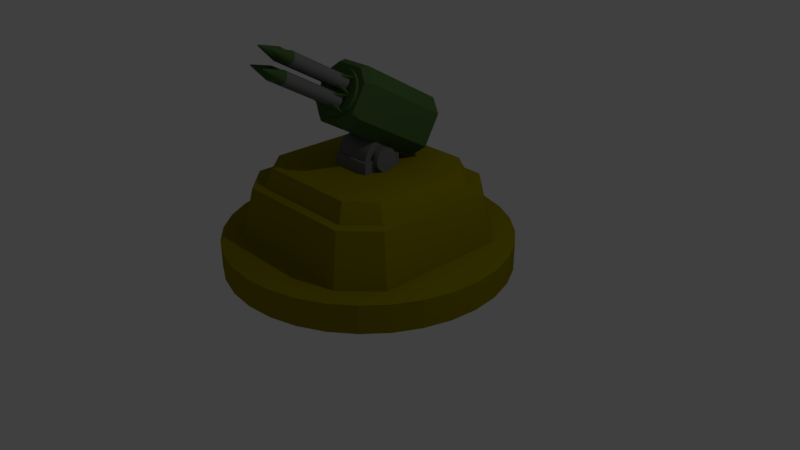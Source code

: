 # Source: tower_antiair4.blend  (saved by Blender 2.79.0; exported with 4.5.12 LTS)
import bpy
from mathutils import Matrix  # noqa: F401  (used for matrix-valued properties, if any)

bpy.ops.wm.read_factory_settings(use_empty=True)
scene = bpy.context.scene
scene.name = 'Scene'

# ---- collections
col_collection_1 = bpy.data.collections.new('Collection 1'); scene.collection.children.link(col_collection_1)

# ---- materials (node trees are filled in below, after node groups)
mat_metal_vert = bpy.data.materials.new('Metal Vert')
mat_metal_vert.alpha_threshold = 0.0
mat_metal_vert.use_transparent_shadow = False
mat_metal_vert.diffuse_color = (0.065, 0.133, 0.037, 1.0)
mat_metal_vert.roughness = 0.5
mat_metal_silver = bpy.data.materials.new('Metal Silver')
mat_metal_silver.alpha_threshold = 0.0
mat_metal_silver.use_transparent_shadow = False
mat_metal_silver.diffuse_color = (0.169, 0.169, 0.169, 1.0)
mat_metal_silver.roughness = 0.5
mat_metal_gold = bpy.data.materials.new('Metal Gold')
mat_metal_gold.alpha_threshold = 0.0
mat_metal_gold.use_transparent_shadow = False
mat_metal_gold.diffuse_color = (0.255, 0.215, 0.0, 1.0)
mat_metal_gold.roughness = 0.5

# ---- material node trees

# ---- world
world_world = bpy.data.worlds.new('World'); scene.world = world_world
world_world.color = (0.05088, 0.05088, 0.05088)
world_world.use_sun_shadow = False
world_world.sun_shadow_jitter_overblur = 0.0
world_world.cycles.sampling_method = 'MANUAL'

# ---- cameras
cam_camera = bpy.data.cameras.new('Camera')
cam_camera.clip_end = 100.0
cam_camera.lens = 35.0
cam_camera.sensor_width = 32.0
cam_camera.sensor_height = 18.0
cam_camera.ortho_scale = 7.314
cam_camera.dof.focus_distance = 0.0
cam_camera.dof.aperture_fstop = 128.0

# ---- lights
light_lamp = bpy.data.lights.new('Lamp', 'POINT')
light_lamp.transmission_factor = 0.0
light_lamp.cutoff_distance = 30.0
light_lamp.energy = 100.0
light_lamp.shadow_buffer_clip_start = 1.001
light_lamp.shadow_soft_size = 0.1
light_lamp.shadow_maximum_resolution = 0.006
light_lamp.use_absolute_resolution = True

# ---- meshes
me_cylinder = bpy.data.meshes.new('Cylinder')
me_cylinder.from_pydata([(0.0, 1.0, -1.0), (0.0, 1.0, 1.0), (0.1951, 0.9808, -1.0), (0.1951, 0.9808, 1.0), (0.3827, 0.9239, -1.0), (0.3827, 0.9239, 1.0), (0.5556, 0.8315, -1.0), (0.5556, 0.8315, 1.0), (0.7071, 0.7071, -1.0), (0.7071, 0.7071, 1.0), (0.8315, 0.5556, -1.0), (0.8315, 0.5556, 1.0), (0.9239, 0.3827, -1.0), (0.9239, 0.3827, 1.0), (0.9808, 0.1951, -1.0), (0.9808, 0.1951, 1.0), (1.0, 7.55e-08, -1.0), (1.0, 7.55e-08, 1.0), (0.9808, -0.1951, -1.0), (0.9808, -0.1951, 1.0), (0.9239, -0.3827, -1.0), (0.9239, -0.3827, 1.0), (0.8315, -0.5556, -1.0), (0.8315, -0.5556, 1.0), (0.7071, -0.7071, -1.0), (0.7071, -0.7071, 1.0), (0.5556, -0.8315, -1.0), (0.5556, -0.8315, 1.0), (0.3827, -0.9239, -1.0), (0.3827, -0.9239, 1.0), (0.1951, -0.9808, -1.0), (0.1951, -0.9808, 1.0), (-3.258e-07, -1.0, -1.0), (-3.258e-07, -1.0, 1.0), (-0.1951, -0.9808, -1.0), (-0.1951, -0.9808, 1.0), (-0.3827, -0.9239, -1.0), (-0.3827, -0.9239, 1.0), (-0.5556, -0.8315, -1.0), (-0.5556, -0.8315, 1.0), (-0.7071, -0.7071, -1.0), (-0.7071, -0.7071, 1.0), (-0.8315, -0.5556, -1.0), (-0.8315, -0.5556, 1.0), (-0.9239, -0.3827, -1.0), (-0.9239, -0.3827, 1.0), (-0.9808, -0.1951, -1.0), (-0.9808, -0.1951, 1.0), (-1.0, 9.656e-07, -1.0), (-1.0, 9.656e-07, 1.0), (-0.9808, 0.1951, -1.0), (-0.9808, 0.1951, 1.0), (-0.9239, 0.3827, -1.0), (-0.9239, 0.3827, 1.0), (-0.8315, 0.5556, -1.0), (-0.8315, 0.5556, 1.0), (-0.7071, 0.7071, -1.0), (-0.7071, 0.7071, 1.0), (-0.5556, 0.8315, -1.0), (-0.5556, 0.8315, 1.0), (-0.3827, 0.9239, -1.0), (-0.3827, 0.9239, 1.0), (-0.1951, 0.9808, -1.0), (-0.1951, 0.9808, 1.0), (-0.4752, -0.7035, 1.0), (-0.7035, -0.4752, 1.0), (0.7035, -0.4752, 1.0), (0.4752, -0.7035, 1.0), (-0.7035, 0.4752, 1.0), (-0.4752, 0.7035, 1.0), (0.4752, 0.7035, 1.0), (0.7035, 0.4752, 1.0), (-0.4269, 0.632, 4.653), (-0.632, 0.4269, 4.653), (-0.632, -0.4269, 4.653), (-0.4269, -0.632, 4.653), (0.4269, -0.632, 4.653), (0.632, -0.4269, 4.653), (0.632, 0.4269, 4.653), (0.4269, 0.632, 4.653), (-0.5689, 0.3843, 4.653), (-0.3843, 0.5689, 4.653), (0.3843, 0.5689, 4.653), (0.5689, 0.3843, 4.653), (0.5689, -0.3843, 4.653), (0.3843, -0.5689, 4.653), (-0.3843, -0.5689, 4.653), (-0.5689, -0.3843, 4.653), (-0.5104, 0.3448, 5.923), (-0.3448, 0.5104, 5.923), (0.3448, 0.5104, 5.923), (0.5104, 0.3448, 5.923), (0.5104, -0.3448, 5.923), (0.3448, -0.5104, 5.923), (-0.3448, -0.5104, 5.923), (-0.5104, -0.3448, 5.923), (-0.1461, -0.1461, 5.923), (0.1461, -0.1461, 5.923), (-0.1461, 0.1461, 5.923), (0.1461, 0.1461, 5.923), (-0.1461, 0.1461, 6.705), (-0.1461, -0.1461, 6.705), (0.1461, -0.1461, 6.705), (0.1461, 0.1461, 6.705), (0.1862, 0.0796, 6.705), (0.1439, 0.0796, 6.705), (-0.1244, 0.1244, 6.705), (0.1244, 0.1244, 6.705), (-0.1244, 0.1221, 6.458), (0.1244, 0.1221, 6.458), (-0.1244, 0.115, 6.221), (0.1244, 0.115, 6.221), (-0.1244, 0.1035, 6.003), (0.1244, 0.1035, 6.003), (-0.1244, 0.08799, 5.812), (0.1244, 0.08799, 5.812), (-0.1244, 0.06914, 5.655), (0.1244, 0.06914, 5.655), (-0.1244, 0.04762, 5.538), (0.1244, 0.04762, 5.538), (-0.1244, 0.02428, 5.466), (0.1244, 0.02428, 5.466), (-0.1244, 4.379e-07, 5.442), (0.1244, 4.379e-07, 5.442), (-0.1244, -0.02428, 5.466), (0.1244, -0.02428, 5.466), (-0.1244, -0.04762, 5.538), (0.1244, -0.04762, 5.538), (-0.1244, -0.06914, 5.655), (0.1244, -0.06914, 5.655), (-0.1244, -0.08799, 5.812), (0.1244, -0.08799, 5.812), (-0.1244, -0.1035, 6.003), (0.1244, -0.1035, 6.003), (-0.1244, -0.115, 6.221), (0.1244, -0.115, 6.221), (-0.1244, -0.1221, 6.458), (0.1244, -0.1221, 6.458), (-0.1244, -0.1244, 6.705), (0.1244, -0.1244, 6.705), (-0.1244, -0.1221, 6.951), (0.1244, -0.1221, 6.951), (-0.1244, -0.115, 7.188), (0.1244, -0.115, 7.188), (-0.1244, -0.1035, 7.406), (0.1244, -0.1035, 7.406), (-0.1244, -0.08799, 7.597), (0.1244, -0.08799, 7.597), (-0.1244, -0.06914, 7.754), (0.1244, -0.06914, 7.754), (-0.1244, -0.04762, 7.871), (0.1244, -0.04762, 7.871), (-0.1244, -0.02428, 7.943), (0.1244, -0.02428, 7.943), (-0.1244, 5.487e-07, 7.967), (0.1244, 5.487e-07, 7.967), (-0.1244, 0.02428, 7.943), (0.1244, 0.02428, 7.943), (-0.1244, 0.04762, 7.871), (0.1244, 0.04762, 7.871), (-0.1244, 0.06914, 7.754), (0.1244, 0.06914, 7.754), (-0.1244, 0.088, 7.597), (0.1244, 0.088, 7.597), (-0.1244, 0.1035, 7.406), (0.1244, 0.1035, 7.406), (-0.1244, 0.115, 7.188), (0.1244, 0.115, 7.188), (-0.1244, 0.1221, 6.951), (0.1244, 0.1221, 6.951), (0.1439, 0.07807, 6.547), (0.1862, 0.07807, 6.547), (0.1439, 0.07354, 6.396), (0.1862, 0.07354, 6.396), (0.1439, 0.06619, 6.256), (0.1862, 0.06619, 6.256), (0.1439, 0.05629, 6.134), (0.1862, 0.05629, 6.134), (0.1439, 0.04422, 6.033), (0.1862, 0.04422, 6.033), (0.1439, 0.03046, 5.958), (0.1862, 0.03046, 5.958), (0.1439, 0.01553, 5.913), (0.1862, 0.01553, 5.913), (0.1439, 4.499e-07, 5.897), (0.1862, 4.499e-07, 5.897), (0.1439, -0.01553, 5.913), (0.1862, -0.01553, 5.913), (0.1439, -0.03046, 5.958), (0.1862, -0.03046, 5.958), (0.1439, -0.04422, 6.033), (0.1862, -0.04422, 6.033), (0.1439, -0.05628, 6.134), (0.1862, -0.05628, 6.134), (0.1439, -0.06618, 6.256), (0.1862, -0.06618, 6.256), (0.1439, -0.07354, 6.396), (0.1862, -0.07354, 6.396), (0.1439, -0.07807, 6.547), (0.1862, -0.07807, 6.547), (0.1439, -0.0796, 6.705), (0.1862, -0.0796, 6.705), (0.1439, -0.07807, 6.862), (0.1862, -0.07807, 6.862), (0.1439, -0.07354, 7.014), (0.1862, -0.07354, 7.014), (0.1439, -0.06618, 7.153), (0.1862, -0.06618, 7.153), (0.1439, -0.05628, 7.276), (0.1862, -0.05628, 7.276), (0.1439, -0.04422, 7.376), (0.1862, -0.04422, 7.376), (0.1439, -0.03046, 7.451), (0.1862, -0.03046, 7.451), (0.1439, -0.01553, 7.497), (0.1862, -0.01553, 7.497), (0.1439, 5.208e-07, 7.512), (0.1862, 5.208e-07, 7.512), (0.1439, 0.01553, 7.497), (0.1862, 0.01553, 7.497), (0.1439, 0.03046, 7.451), (0.1862, 0.03046, 7.451), (0.1439, 0.04422, 7.376), (0.1862, 0.04422, 7.376), (0.1439, 0.05629, 7.276), (0.1862, 0.05629, 7.276), (0.1439, 0.06619, 7.153), (0.1862, 0.06619, 7.153), (0.1439, 0.07354, 7.014), (0.1862, 0.07354, 7.014), (0.1439, 0.07807, 6.862), (0.1862, 0.07807, 6.862), (-0.1459, 0.0796, 6.705), (-0.1883, 0.0796, 6.705), (-0.1883, 0.07807, 6.547), (-0.1459, 0.07807, 6.547), (-0.1883, 0.07354, 6.396), (-0.1459, 0.07354, 6.396), (-0.1883, 0.06619, 6.256), (-0.1459, 0.06619, 6.256), (-0.1883, 0.05629, 6.134), (-0.1459, 0.05629, 6.134), (-0.1883, 0.04422, 6.033), (-0.1459, 0.04422, 6.033), (-0.1883, 0.03046, 5.958), (-0.1459, 0.03046, 5.958), (-0.1883, 0.01553, 5.913), (-0.1459, 0.01553, 5.913), (-0.1883, 4.499e-07, 5.897), (-0.1459, 4.499e-07, 5.897), (-0.1883, -0.01553, 5.913), (-0.1459, -0.01553, 5.913), (-0.1883, -0.03046, 5.958), (-0.1459, -0.03046, 5.958), (-0.1883, -0.04422, 6.033), (-0.1459, -0.04422, 6.033), (-0.1883, -0.05628, 6.134), (-0.1459, -0.05628, 6.134), (-0.1883, -0.06618, 6.256), (-0.1459, -0.06618, 6.256), (-0.1883, -0.07354, 6.396), (-0.1459, -0.07354, 6.396), (-0.1883, -0.07807, 6.547), (-0.1459, -0.07807, 6.547), (-0.1883, -0.0796, 6.705), (-0.1459, -0.0796, 6.705), (-0.1883, -0.07807, 6.862), (-0.1459, -0.07807, 6.862), (-0.1883, -0.07354, 7.014), (-0.1459, -0.07354, 7.014), (-0.1883, -0.06618, 7.153), (-0.1459, -0.06618, 7.153), (-0.1883, -0.05628, 7.276), (-0.1459, -0.05628, 7.276), (-0.1883, -0.04422, 7.376), (-0.1459, -0.04422, 7.376), (-0.1883, -0.03046, 7.451), (-0.1459, -0.03046, 7.451), (-0.1883, -0.01553, 7.497), (-0.1459, -0.01553, 7.497), (-0.1883, 5.208e-07, 7.512), (-0.1459, 5.208e-07, 7.512), (-0.1883, 0.01553, 7.497), (-0.1459, 0.01553, 7.497), (-0.1883, 0.03046, 7.451), (-0.1459, 0.03046, 7.451), (-0.1883, 0.04422, 7.376), (-0.1459, 0.04422, 7.376), (-0.1883, 0.05629, 7.276), (-0.1459, 0.05629, 7.276), (-0.1883, 0.06619, 7.153), (-0.1459, 0.06619, 7.153), (-0.1883, 0.07354, 7.014), (-0.1459, 0.07354, 7.014), (-0.1883, 0.07807, 6.862), (-0.1459, 0.07807, 6.862), (0.09938, -0.3094, 9.801), (0.1797, -0.2692, 10.51), (0.1797, -0.1698, 12.25), (0.09938, -0.1297, 12.96), (-0.09938, -0.1297, 12.96), (-0.1797, -0.1698, 12.25), (-0.1797, -0.2692, 10.51), (-0.09938, -0.3094, 9.801), (-0.1162, 0.2806, 5.989), (-0.21, 0.3276, 6.814), (-0.21, -0.2348, 10.11), (-0.1162, -0.2817, 9.283), (-0.21, 0.4437, 8.855), (-0.1162, 0.4906, 9.679), (-0.1162, -0.07173, 12.97), (-0.21, -0.1187, 12.15), (0.21, 0.3276, 6.814), (0.1162, 0.2806, 5.989), (0.1162, -0.2817, 9.283), (0.21, -0.2348, 10.11), (0.1162, 0.4906, 9.679), (0.21, 0.4437, 8.855), (0.21, -0.1187, 12.15), (0.1162, -0.07173, 12.97), (-1.443e-08, -0.1393, 12.79), (-0.03132, -0.1408, 12.76), (-0.06143, -0.1454, 12.68), (-0.08918, -0.1528, 12.55), (-0.1135, -0.1628, 12.38), (-0.1335, -0.1749, 12.16), (-0.1483, -0.1888, 11.92), (-0.1574, -0.2039, 11.65), (-0.1605, -0.2195, 11.38), (-0.1574, -0.2352, 11.1), (-0.1483, -0.2503, 10.84), (-0.1335, -0.2641, 10.6), (-0.1135, -0.2763, 10.38), (-0.08918, -0.2863, 10.21), (-0.06143, -0.2937, 10.08), (-0.03132, -0.2983, 9.996), (3.787e-08, -0.2998, 9.969), (0.03132, -0.2983, 9.996), (0.06143, -0.2937, 10.08), (0.08918, -0.2863, 10.21), (0.1135, -0.2763, 10.38), (0.1335, -0.2641, 10.6), (0.1483, -0.2503, 10.84), (0.1574, -0.2352, 11.1), (0.1605, -0.2195, 11.38), (0.1574, -0.2039, 11.65), (0.1483, -0.1888, 11.92), (0.1335, -0.1749, 12.16), (0.1135, -0.1628, 12.38), (0.08918, -0.1528, 12.55), (0.06143, -0.1454, 12.68), (0.03132, -0.1408, 12.76), (-0.03132, -0.1627, 12.89), (-1.449e-08, -0.1612, 12.92), (-0.06143, -0.1673, 12.81), (-0.08918, -0.1747, 12.68), (-0.1135, -0.1847, 12.5), (-0.1335, -0.1968, 12.29), (-0.1483, -0.2107, 12.05), (-0.1574, -0.2258, 11.78), (-0.1605, -0.2414, 11.51), (-0.1574, -0.2571, 11.23), (-0.1483, -0.2721, 10.97), (-0.1335, -0.286, 10.72), (-0.1135, -0.2982, 10.51), (-0.08918, -0.3082, 10.33), (-0.06143, -0.3156, 10.2), (-0.03132, -0.3202, 10.12), (3.781e-08, -0.3217, 10.1), (0.03132, -0.3202, 10.12), (0.06143, -0.3156, 10.2), (0.08918, -0.3082, 10.33), (0.1135, -0.2982, 10.51), (0.1335, -0.286, 10.72), (0.1483, -0.2721, 10.97), (0.1574, -0.2571, 11.23), (0.1605, -0.2414, 11.51), (0.1574, -0.2258, 11.78), (0.1483, -0.2107, 12.05), (0.1335, -0.1968, 12.29), (0.1135, -0.1847, 12.5), (0.08918, -0.1747, 12.68), (0.06143, -0.1673, 12.81), (0.03132, -0.1627, 12.89), (0.0626, -0.8113, 14.19), (0.06319, -0.8116, 14.18), (0.09143, -0.3399, 11.76), (0.09143, -0.6715, 13.71), (0.09709, -0.3433, 11.7), (0.09709, -0.6749, 13.65), (0.1013, -0.3472, 11.63), (0.1013, -0.6789, 13.58), (0.1039, -0.3515, 11.56), (0.1039, -0.6831, 13.5), (0.1048, -0.356, 11.48), (0.1048, -0.6876, 13.42), (0.1039, -0.3604, 11.4), (0.1039, -0.692, 13.35), (0.1013, -0.3647, 11.33), (0.1013, -0.6963, 13.27), (0.09709, -0.3686, 11.26), (0.09709, -0.7002, 13.2), (0.09143, -0.372, 11.2), (0.09143, -0.7036, 13.14), (0.08453, -0.3749, 11.15), (0.08453, -0.7065, 13.09), (0.07666, -0.377, 11.11), (0.07666, -0.7086, 13.05), (0.06812, -0.3783, 11.09), (0.06812, -0.7099, 13.03), (0.05925, -0.3787, 11.08), (0.05925, -0.7103, 13.02), (0.05037, -0.3783, 11.09), (0.05037, -0.7099, 13.03), (0.04183, -0.377, 11.11), (0.04183, -0.7086, 13.05), (0.03396, -0.3749, 11.15), (0.03396, -0.7065, 13.09), (0.02707, -0.372, 11.2), (0.02707, -0.7036, 13.14), (0.02141, -0.3686, 11.26), (0.02141, -0.7002, 13.2), (0.0172, -0.3647, 11.33), (0.0172, -0.6963, 13.27), (0.01461, -0.3604, 11.4), (0.01461, -0.692, 13.35), (0.01374, -0.356, 11.48), (0.01374, -0.6876, 13.42), (0.01461, -0.3515, 11.56), (0.01461, -0.6831, 13.5), (0.0172, -0.3472, 11.63), (0.0172, -0.6789, 13.58), (0.02141, -0.3433, 11.7), (0.02141, -0.6749, 13.65), (0.02707, -0.3399, 11.76), (0.02707, -0.6715, 13.71), (0.03396, -0.337, 11.81), (0.03396, -0.6686, 13.76), (0.04183, -0.3349, 11.85), (0.04183, -0.6665, 13.79), (0.05037, -0.3336, 11.87), (0.05037, -0.6652, 13.82), (0.05925, -0.3332, 11.88), (0.05925, -0.6648, 13.82), (0.06812, -0.3336, 11.87), (0.06812, -0.6652, 13.82), (0.07666, -0.3349, 11.85), (0.07666, -0.6665, 13.79), (0.08453, -0.337, 11.81), (0.08453, -0.6686, 13.76), (0.06363, -0.812, 14.17), (0.0639, -0.8125, 14.17), (0.06399, -0.813, 14.16), (0.0639, -0.8134, 14.15), (0.06363, -0.8139, 14.14), (0.06319, -0.8143, 14.14), (0.0626, -0.8146, 14.13), (0.06188, -0.8149, 14.12), (0.06106, -0.8151, 14.12), (0.06017, -0.8153, 14.12), (0.05925, -0.8153, 14.12), (0.05832, -0.8153, 14.12), (0.05743, -0.8151, 14.12), (0.05661, -0.8149, 14.12), (0.05589, -0.8146, 14.13), (0.0553, -0.8143, 14.14), (0.05486, -0.8139, 14.14), (0.05459, -0.8134, 14.15), (0.0545, -0.813, 14.16), (0.05459, -0.8125, 14.17), (0.05486, -0.812, 14.17), (0.0553, -0.8116, 14.18), (0.05589, -0.8113, 14.19), (0.05661, -0.811, 14.19), (0.05743, -0.8108, 14.2), (0.05832, -0.8106, 14.2), (0.05925, -0.8106, 14.2), (0.06017, -0.8106, 14.2), (0.06106, -0.8108, 14.2), (0.06188, -0.811, 14.19), (0.08453, -0.2851, 11.51), (0.07666, -0.283, 11.55), (0.06812, -0.2817, 11.57), (0.05925, -0.2813, 11.58), (0.05037, -0.2817, 11.57), (0.04183, -0.283, 11.55), (0.03396, -0.2851, 11.51), (0.001913, -0.242, 11.49), (0.02141, -0.2914, 11.4), (0.0172, -0.2953, 11.33), (0.01461, -0.2996, 11.26), (0.01374, -0.304, 11.18), (0.01461, -0.3085, 11.1), (0.0172, -0.3127, 11.02), (0.02141, -0.3167, 10.96), (0.001913, -0.2994, 10.48), (0.03396, -0.3229, 10.85), (0.04183, -0.325, 10.81), (0.05037, -0.3263, 10.79), (0.05925, -0.3268, 10.78), (0.06812, -0.3263, 10.79), (0.07666, -0.325, 10.81), (0.08453, -0.3229, 10.85), (0.1166, -0.2994, 10.48), (0.09709, -0.3167, 10.96), (0.1013, -0.3127, 11.02), (0.1039, -0.3085, 11.1), (0.1048, -0.304, 11.18), (0.1039, -0.2996, 11.26), (0.1013, -0.2953, 11.33), (0.09709, -0.2914, 11.4), (0.1166, -0.242, 11.49), (0.08453, -0.2819, 11.49), (0.07666, -0.2798, 11.53), (0.06812, -0.2785, 11.55), (0.05925, -0.2781, 11.56), (0.05037, -0.2785, 11.55), (0.04183, -0.2798, 11.53), (0.03396, -0.2819, 11.49), (0.02707, -0.2848, 11.44), (0.02141, -0.2882, 11.38), (0.0172, -0.2921, 11.31), (0.01461, -0.2964, 11.24), (0.01374, -0.3009, 11.16), (0.01461, -0.3053, 11.08), (0.0172, -0.3096, 11.01), (0.02141, -0.3135, 10.94), (0.02707, -0.3169, 10.88), (0.03396, -0.3198, 10.83), (0.04183, -0.3219, 10.79), (0.05037, -0.3232, 10.77), (0.05925, -0.3236, 10.76), (0.06812, -0.3232, 10.77), (0.07666, -0.3219, 10.79), (0.08453, -0.3198, 10.83), (0.09143, -0.3169, 10.88), (0.09709, -0.3135, 10.94), (0.1013, -0.3096, 11.01), (0.1039, -0.3053, 11.08), (0.1048, -0.3009, 11.16), (0.1039, -0.2964, 11.24), (0.1013, -0.2921, 11.31), (0.09709, -0.2882, 11.38), (0.09143, -0.2848, 11.44), (0.08453, -0.2716, 11.43), (0.07666, -0.2695, 11.47), (0.06812, -0.2682, 11.49), (0.05925, -0.2678, 11.5), (0.05037, -0.2682, 11.49), (0.04183, -0.2695, 11.47), (0.03396, -0.2716, 11.43), (0.02707, -0.2744, 11.38), (0.02141, -0.2779, 11.32), (0.0172, -0.2818, 11.25), (0.01461, -0.2861, 11.18), (0.01374, -0.2905, 11.1), (0.01461, -0.295, 11.02), (0.0172, -0.2992, 10.95), (0.02141, -0.3032, 10.88), (0.02707, -0.3066, 10.82), (0.03396, -0.3094, 10.77), (0.04183, -0.3115, 10.73), (0.05037, -0.3128, 10.71), (0.05925, -0.3133, 10.7), (0.06812, -0.3128, 10.71), (0.07666, -0.3115, 10.73), (0.08453, -0.3094, 10.77), (0.09143, -0.3066, 10.82), (0.09709, -0.3032, 10.88), (0.1013, -0.2992, 10.95), (0.1039, -0.295, 11.02), (0.1048, -0.2905, 11.1), (0.1039, -0.2861, 11.18), (0.1013, -0.2818, 11.25), (0.09709, -0.2779, 11.32), (0.09143, -0.2744, 11.38), (0.08224, -0.2733, 11.4), (0.07508, -0.2714, 11.43), (0.06732, -0.2702, 11.46), (0.05925, -0.2698, 11.46), (0.05117, -0.2702, 11.46), (0.04341, -0.2714, 11.43), (0.03625, -0.2733, 11.4), (0.02998, -0.2759, 11.36), (0.02483, -0.279, 11.3), (0.02101, -0.2826, 11.24), (0.01865, -0.2865, 11.17), (0.01786, -0.2905, 11.1), (0.01865, -0.2946, 11.03), (0.02101, -0.2984, 10.96), (0.02483, -0.302, 10.9), (0.02998, -0.3052, 10.84), (0.03625, -0.3077, 10.8), (0.04341, -0.3096, 10.76), (0.05117, -0.3108, 10.74), (0.05925, -0.3112, 10.73), (0.06732, -0.3108, 10.74), (0.07508, -0.3096, 10.76), (0.08224, -0.3077, 10.8), (0.08851, -0.3052, 10.84), (0.09366, -0.302, 10.9), (0.09748, -0.2984, 10.96), (0.09984, -0.2946, 11.03), (0.1006, -0.2905, 11.1), (0.09984, -0.2865, 11.17), (0.09748, -0.2826, 11.24), (0.09366, -0.279, 11.3), (0.08851, -0.2759, 11.36), (0.08224, -0.2992, 11.55), (0.07508, -0.2973, 11.59), (0.06732, -0.2961, 11.61), (0.05925, -0.2957, 11.61), (0.05117, -0.2961, 11.61), (0.04341, -0.2973, 11.59), (0.03625, -0.2992, 11.55), (0.02998, -0.3018, 11.51), (0.02483, -0.3049, 11.45), (0.02101, -0.3085, 11.39), (0.01865, -0.3124, 11.32), (0.01786, -0.3164, 11.25), (0.01865, -0.3205, 11.18), (0.02101, -0.3243, 11.11), (0.02483, -0.3279, 11.05), (0.02998, -0.3311, 10.99), (0.03625, -0.3336, 10.95), (0.04341, -0.3355, 10.91), (0.05117, -0.3367, 10.89), (0.05925, -0.3371, 10.89), (0.06732, -0.3367, 10.89), (0.07508, -0.3355, 10.91), (0.08224, -0.3336, 10.95), (0.08851, -0.3311, 10.99), (0.09366, -0.3279, 11.05), (0.09748, -0.3243, 11.11), (0.09984, -0.3205, 11.18), (0.1006, -0.3164, 11.25), (0.09984, -0.3124, 11.32), (0.09748, -0.3085, 11.39), (0.09366, -0.3049, 11.45), (0.08851, -0.3018, 11.51), (0.0626, -0.7518, 15.23), (0.06319, -0.7522, 15.23), (0.09143, -0.2804, 12.81), (0.09143, -0.612, 14.75), (0.09709, -0.2839, 12.75), (0.09709, -0.6155, 14.69), (0.1013, -0.2878, 12.68), (0.1013, -0.6194, 14.62), (0.1039, -0.2921, 12.6), (0.1039, -0.6237, 14.55), (0.1048, -0.2965, 12.53), (0.1048, -0.6281, 14.47), (0.1039, -0.3009, 12.45), (0.1039, -0.6325, 14.39), (0.1013, -0.3052, 12.37), (0.1013, -0.6368, 14.32), (0.09709, -0.3091, 12.3), (0.09709, -0.6407, 14.25), (0.09143, -0.3126, 12.24), (0.09143, -0.6442, 14.19), (0.08453, -0.3154, 12.19), (0.08453, -0.647, 14.14), (0.07666, -0.3175, 12.16), (0.07666, -0.6491, 14.1), (0.06812, -0.3188, 12.13), (0.06812, -0.6504, 14.08), (0.05925, -0.3193, 12.13), (0.05925, -0.6509, 14.07), (0.05037, -0.3188, 12.13), (0.05037, -0.6504, 14.08), (0.04183, -0.3175, 12.16), (0.04183, -0.6491, 14.1), (0.03396, -0.3154, 12.19), (0.03396, -0.647, 14.14), (0.02707, -0.3126, 12.24), (0.02707, -0.6442, 14.19), (0.02141, -0.3091, 12.3), (0.02141, -0.6407, 14.25), (0.0172, -0.3052, 12.37), (0.0172, -0.6368, 14.32), (0.01461, -0.3009, 12.45), (0.01461, -0.6325, 14.39), (0.01374, -0.2965, 12.53), (0.01374, -0.6281, 14.47), (0.01461, -0.2921, 12.6), (0.01461, -0.6237, 14.55), (0.0172, -0.2878, 12.68), (0.0172, -0.6194, 14.62), (0.02141, -0.2839, 12.75), (0.02141, -0.6155, 14.69), (0.02707, -0.2804, 12.81), (0.02707, -0.612, 14.75), (0.03396, -0.2776, 12.86), (0.03396, -0.6092, 14.8), (0.04183, -0.2755, 12.9), (0.04183, -0.6071, 14.84), (0.05037, -0.2742, 12.92), (0.05037, -0.6058, 14.86), (0.05925, -0.2737, 12.93), (0.05925, -0.6053, 14.87), (0.06812, -0.2742, 12.92), (0.06812, -0.6058, 14.86), (0.07666, -0.2755, 12.9), (0.07666, -0.6071, 14.84), (0.08453, -0.2776, 12.86), (0.08453, -0.6092, 14.8), (0.06363, -0.7526, 15.22), (0.0639, -0.753, 15.21), (0.06399, -0.7535, 15.2), (0.0639, -0.754, 15.2), (0.06363, -0.7544, 15.19), (0.06319, -0.7548, 15.18), (0.0626, -0.7552, 15.17), (0.06188, -0.7555, 15.17), (0.06106, -0.7557, 15.17), (0.06017, -0.7558, 15.16), (0.05925, -0.7559, 15.16), (0.05832, -0.7558, 15.16), (0.05743, -0.7557, 15.17), (0.05661, -0.7555, 15.17), (0.05589, -0.7552, 15.17), (0.0553, -0.7548, 15.18), (0.05486, -0.7544, 15.19), (0.05459, -0.754, 15.2), (0.0545, -0.7535, 15.2), (0.05459, -0.753, 15.21), (0.05486, -0.7526, 15.22), (0.0553, -0.7522, 15.23), (0.05589, -0.7518, 15.23), (0.05661, -0.7515, 15.24), (0.05743, -0.7513, 15.24), (0.05832, -0.7512, 15.24), (0.05925, -0.7511, 15.25), (0.06017, -0.7512, 15.24), (0.06106, -0.7513, 15.24), (0.06188, -0.7515, 15.24), (0.08453, -0.2256, 12.56), (0.07666, -0.2235, 12.59), (0.06812, -0.2222, 12.61), (0.05925, -0.2218, 12.62), (0.05037, -0.2222, 12.61), (0.04183, -0.2235, 12.59), (0.03396, -0.2256, 12.56), (0.001913, -0.1826, 12.53), (0.02141, -0.2319, 12.44), (0.0172, -0.2359, 12.38), (0.01461, -0.2401, 12.3), (0.01374, -0.2446, 12.22), (0.01461, -0.249, 12.14), (0.0172, -0.2533, 12.07), (0.02141, -0.2572, 12.0), (0.001913, -0.2399, 11.52), (0.03396, -0.2635, 11.89), (0.04183, -0.2656, 11.85), (0.05037, -0.2669, 11.83), (0.05925, -0.2673, 11.82), (0.06812, -0.2669, 11.83), (0.07666, -0.2656, 11.85), (0.08453, -0.2635, 11.89), (0.1166, -0.2399, 11.52), (0.09709, -0.2572, 12.0), (0.1013, -0.2533, 12.07), (0.1039, -0.249, 12.14), (0.1048, -0.2446, 12.22), (0.1039, -0.2401, 12.3), (0.1013, -0.2359, 12.38), (0.09709, -0.2319, 12.44), (0.1166, -0.1826, 12.53), (0.08453, -0.2225, 12.54), (0.07666, -0.2204, 12.57), (0.06812, -0.2191, 12.6), (0.05925, -0.2186, 12.6), (0.05037, -0.2191, 12.6), (0.04183, -0.2204, 12.57), (0.03396, -0.2225, 12.54), (0.02707, -0.2253, 12.49), (0.02141, -0.2288, 12.43), (0.0172, -0.2327, 12.36), (0.01461, -0.237, 12.28), (0.01374, -0.2414, 12.2), (0.01461, -0.2458, 12.13), (0.0172, -0.2501, 12.05), (0.02141, -0.254, 11.98), (0.02707, -0.2575, 11.92), (0.03396, -0.2603, 11.87), (0.04183, -0.2624, 11.83), (0.05037, -0.2637, 11.81), (0.05925, -0.2641, 11.8), (0.06812, -0.2637, 11.81), (0.07666, -0.2624, 11.83), (0.08453, -0.2603, 11.87), (0.09143, -0.2575, 11.92), (0.09709, -0.254, 11.98), (0.1013, -0.2501, 12.05), (0.1039, -0.2458, 12.13), (0.1048, -0.2414, 12.2), (0.1039, -0.237, 12.28), (0.1013, -0.2327, 12.36), (0.09709, -0.2288, 12.43), (0.09143, -0.2253, 12.49), (0.08453, -0.2121, 12.48), (0.07666, -0.21, 12.51), (0.06812, -0.2087, 12.54), (0.05925, -0.2083, 12.54), (0.05037, -0.2087, 12.54), (0.04183, -0.21, 12.51), (0.03396, -0.2121, 12.48), (0.02707, -0.215, 12.43), (0.02141, -0.2184, 12.37), (0.0172, -0.2224, 12.3), (0.01461, -0.2266, 12.22), (0.01374, -0.2311, 12.14), (0.01461, -0.2355, 12.07), (0.0172, -0.2398, 11.99), (0.02141, -0.2437, 11.92), (0.02707, -0.2472, 11.86), (0.03396, -0.25, 11.81), (0.04183, -0.2521, 11.77), (0.05037, -0.2534, 11.75), (0.05925, -0.2538, 11.74), (0.06812, -0.2534, 11.75), (0.07666, -0.2521, 11.77), (0.08453, -0.25, 11.81), (0.09143, -0.2472, 11.86), (0.09709, -0.2437, 11.92), (0.1013, -0.2398, 11.99), (0.1039, -0.2355, 12.07), (0.1048, -0.2311, 12.14), (0.1039, -0.2266, 12.22), (0.1013, -0.2224, 12.3), (0.09709, -0.2184, 12.37), (0.09143, -0.215, 12.43), (0.08224, -0.2139, 12.45), (0.07508, -0.2119, 12.48), (0.06732, -0.2108, 12.5), (0.05925, -0.2104, 12.51), (0.05117, -0.2108, 12.5), (0.04341, -0.2119, 12.48), (0.03625, -0.2139, 12.45), (0.02998, -0.2164, 12.4), (0.02483, -0.2196, 12.35), (0.02101, -0.2231, 12.28), (0.01865, -0.227, 12.21), (0.01786, -0.2311, 12.14), (0.01865, -0.2351, 12.07), (0.02101, -0.239, 12.0), (0.02483, -0.2426, 11.94), (0.02998, -0.2457, 11.89), (0.03625, -0.2483, 11.84), (0.04341, -0.2502, 11.81), (0.05117, -0.2514, 11.79), (0.05925, -0.2518, 11.78), (0.06732, -0.2514, 11.79), (0.07508, -0.2502, 11.81), (0.08224, -0.2483, 11.84), (0.08851, -0.2457, 11.89), (0.09366, -0.2426, 11.94), (0.09748, -0.239, 12.0), (0.09984, -0.2351, 12.07), (0.1006, -0.2311, 12.14), (0.09984, -0.227, 12.21), (0.09748, -0.2231, 12.28), (0.09366, -0.2196, 12.35), (0.08851, -0.2164, 12.4), (0.08224, -0.2398, 12.6), (0.07508, -0.2378, 12.63), (0.06732, -0.2367, 12.65), (0.05925, -0.2363, 12.66), (0.05117, -0.2367, 12.65), (0.04341, -0.2378, 12.63), (0.03625, -0.2398, 12.6), (0.02998, -0.2423, 12.55), (0.02483, -0.2455, 12.5), (0.02101, -0.249, 12.43), (0.01865, -0.2529, 12.37), (0.01786, -0.257, 12.3), (0.01865, -0.261, 12.22), (0.02101, -0.2649, 12.16), (0.02483, -0.2685, 12.09), (0.02998, -0.2716, 12.04), (0.03625, -0.2742, 11.99), (0.04341, -0.2761, 11.96), (0.05117, -0.2773, 11.94), (0.05925, -0.2777, 11.93), (0.06732, -0.2773, 11.94), (0.07508, -0.2761, 11.96), (0.08224, -0.2742, 11.99), (0.08851, -0.2716, 12.04), (0.09366, -0.2685, 12.09), (0.09748, -0.2649, 12.16), (0.09984, -0.261, 12.22), (0.1006, -0.257, 12.3), (0.09984, -0.2529, 12.37), (0.09748, -0.249, 12.43), (0.09366, -0.2455, 12.5), (0.08851, -0.2423, 12.55), (-0.05589, -0.7518, 15.23), (-0.0553, -0.7522, 15.23), (-0.02707, -0.2804, 12.81), (-0.02707, -0.612, 14.75), (-0.02141, -0.2839, 12.75), (-0.02141, -0.6155, 14.69), (-0.0172, -0.2878, 12.68), (-0.0172, -0.6194, 14.62), (-0.01461, -0.2921, 12.6), (-0.01461, -0.6237, 14.55), (-0.01374, -0.2965, 12.53), (-0.01374, -0.6281, 14.47), (-0.01461, -0.3009, 12.45), (-0.01461, -0.6325, 14.39), (-0.0172, -0.3052, 12.37), (-0.0172, -0.6368, 14.32), (-0.02141, -0.3091, 12.3), (-0.02141, -0.6407, 14.25), (-0.02707, -0.3126, 12.24), (-0.02707, -0.6442, 14.19), (-0.03396, -0.3154, 12.19), (-0.03396, -0.647, 14.14), (-0.04183, -0.3175, 12.16), (-0.04183, -0.6491, 14.1), (-0.05037, -0.3188, 12.13), (-0.05037, -0.6504, 14.08), (-0.05925, -0.3193, 12.13), (-0.05925, -0.6509, 14.07), (-0.06812, -0.3188, 12.13), (-0.06812, -0.6504, 14.08), (-0.07666, -0.3175, 12.16), (-0.07666, -0.6491, 14.1), (-0.08453, -0.3154, 12.19), (-0.08453, -0.647, 14.14), (-0.09143, -0.3126, 12.24), (-0.09143, -0.6442, 14.19), (-0.09709, -0.3091, 12.3), (-0.09709, -0.6407, 14.25), (-0.1013, -0.3052, 12.37), (-0.1013, -0.6368, 14.32), (-0.1039, -0.3009, 12.45), (-0.1039, -0.6325, 14.39), (-0.1048, -0.2965, 12.53), (-0.1048, -0.6281, 14.47), (-0.1039, -0.2921, 12.6), (-0.1039, -0.6237, 14.55), (-0.1013, -0.2878, 12.68), (-0.1013, -0.6194, 14.62), (-0.09709, -0.2839, 12.75), (-0.09709, -0.6155, 14.69), (-0.09143, -0.2804, 12.81), (-0.09143, -0.612, 14.75), (-0.08453, -0.2776, 12.86), (-0.08453, -0.6092, 14.8), (-0.07666, -0.2755, 12.9), (-0.07666, -0.6071, 14.84), (-0.06812, -0.2742, 12.92), (-0.06812, -0.6058, 14.86), (-0.05925, -0.2737, 12.93), (-0.05925, -0.6053, 14.87), (-0.05037, -0.2742, 12.92), (-0.05037, -0.6058, 14.86), (-0.04183, -0.2755, 12.9), (-0.04183, -0.6071, 14.84), (-0.03396, -0.2776, 12.86), (-0.03396, -0.6092, 14.8), (-0.05486, -0.7526, 15.22), (-0.05459, -0.753, 15.21), (-0.0545, -0.7535, 15.2), (-0.05459, -0.754, 15.2), (-0.05486, -0.7544, 15.19), (-0.0553, -0.7548, 15.18), (-0.05589, -0.7552, 15.17), (-0.05661, -0.7555, 15.17), (-0.05743, -0.7557, 15.17), (-0.05832, -0.7558, 15.16), (-0.05925, -0.7559, 15.16), (-0.06017, -0.7558, 15.16), (-0.06106, -0.7557, 15.17), (-0.06188, -0.7555, 15.17), (-0.0626, -0.7552, 15.17), (-0.06319, -0.7548, 15.18), (-0.06363, -0.7544, 15.19), (-0.0639, -0.754, 15.2), (-0.06399, -0.7535, 15.2), (-0.0639, -0.753, 15.21), (-0.06363, -0.7526, 15.22), (-0.06319, -0.7522, 15.23), (-0.0626, -0.7518, 15.23), (-0.06188, -0.7515, 15.24), (-0.06106, -0.7513, 15.24), (-0.06017, -0.7512, 15.24), (-0.05925, -0.7511, 15.25), (-0.05832, -0.7512, 15.24), (-0.05743, -0.7513, 15.24), (-0.05661, -0.7515, 15.24), (-0.03396, -0.2256, 12.56), (-0.04183, -0.2235, 12.59), (-0.05037, -0.2222, 12.61), (-0.05925, -0.2218, 12.62), (-0.06812, -0.2222, 12.61), (-0.07666, -0.2235, 12.59), (-0.08453, -0.2256, 12.56), (-0.1166, -0.1826, 12.53), (-0.09709, -0.2319, 12.44), (-0.1013, -0.2359, 12.38), (-0.1039, -0.2401, 12.3), (-0.1048, -0.2446, 12.22), (-0.1039, -0.249, 12.14), (-0.1013, -0.2533, 12.07), (-0.09709, -0.2572, 12.0), (-0.1166, -0.2399, 11.52), (-0.08453, -0.2635, 11.89), (-0.07666, -0.2656, 11.85), (-0.06812, -0.2669, 11.83), (-0.05925, -0.2673, 11.82), (-0.05037, -0.2669, 11.83), (-0.04183, -0.2656, 11.85), (-0.03396, -0.2635, 11.89), (-0.001913, -0.2399, 11.52), (-0.02141, -0.2572, 12.0), (-0.0172, -0.2533, 12.07), (-0.01461, -0.249, 12.14), (-0.01374, -0.2446, 12.22), (-0.01461, -0.2401, 12.3), (-0.0172, -0.2359, 12.38), (-0.02141, -0.2319, 12.44), (-0.001913, -0.1826, 12.53), (-0.03396, -0.2225, 12.54), (-0.04183, -0.2204, 12.57), (-0.05037, -0.2191, 12.6), (-0.05925, -0.2186, 12.6), (-0.06812, -0.2191, 12.6), (-0.07666, -0.2204, 12.57), (-0.08453, -0.2225, 12.54), (-0.09143, -0.2253, 12.49), (-0.09709, -0.2288, 12.43), (-0.1013, -0.2327, 12.36), (-0.1039, -0.237, 12.28), (-0.1048, -0.2414, 12.2), (-0.1039, -0.2458, 12.13), (-0.1013, -0.2501, 12.05), (-0.09709, -0.254, 11.98), (-0.09143, -0.2575, 11.92), (-0.08453, -0.2603, 11.87), (-0.07666, -0.2624, 11.83), (-0.06812, -0.2637, 11.81), (-0.05925, -0.2641, 11.8), (-0.05037, -0.2637, 11.81), (-0.04183, -0.2624, 11.83), (-0.03396, -0.2603, 11.87), (-0.02707, -0.2575, 11.92), (-0.02141, -0.254, 11.98), (-0.0172, -0.2501, 12.05), (-0.01461, -0.2458, 12.13), (-0.01374, -0.2414, 12.2), (-0.01461, -0.237, 12.28), (-0.0172, -0.2327, 12.36), (-0.02141, -0.2288, 12.43), (-0.02707, -0.2253, 12.49), (-0.03396, -0.2121, 12.48), (-0.04183, -0.21, 12.51), (-0.05037, -0.2087, 12.54), (-0.05925, -0.2083, 12.54), (-0.06812, -0.2087, 12.54), (-0.07666, -0.21, 12.51), (-0.08453, -0.2121, 12.48), (-0.09143, -0.215, 12.43), (-0.09709, -0.2184, 12.37), (-0.1013, -0.2224, 12.3), (-0.1039, -0.2266, 12.22), (-0.1048, -0.2311, 12.14), (-0.1039, -0.2355, 12.07), (-0.1013, -0.2398, 11.99), (-0.09709, -0.2437, 11.92), (-0.09143, -0.2472, 11.86), (-0.08453, -0.25, 11.81), (-0.07666, -0.2521, 11.77), (-0.06812, -0.2534, 11.75), (-0.05925, -0.2538, 11.74), (-0.05037, -0.2534, 11.75), (-0.04183, -0.2521, 11.77), (-0.03396, -0.25, 11.81), (-0.02707, -0.2472, 11.86), (-0.02141, -0.2437, 11.92), (-0.0172, -0.2398, 11.99), (-0.01461, -0.2355, 12.07), (-0.01374, -0.2311, 12.14), (-0.01461, -0.2266, 12.22), (-0.0172, -0.2224, 12.3), (-0.02141, -0.2184, 12.37), (-0.02707, -0.215, 12.43), (-0.03625, -0.2139, 12.45), (-0.04341, -0.2119, 12.48), (-0.05117, -0.2108, 12.5), (-0.05925, -0.2104, 12.51), (-0.06732, -0.2108, 12.5), (-0.07508, -0.2119, 12.48), (-0.08224, -0.2139, 12.45), (-0.08851, -0.2164, 12.4), (-0.09366, -0.2196, 12.35), (-0.09748, -0.2231, 12.28), (-0.09984, -0.227, 12.21), (-0.1006, -0.2311, 12.14), (-0.09984, -0.2351, 12.07), (-0.09748, -0.239, 12.0), (-0.09366, -0.2426, 11.94), (-0.08851, -0.2457, 11.89), (-0.08224, -0.2483, 11.84), (-0.07508, -0.2502, 11.81), (-0.06732, -0.2514, 11.79), (-0.05925, -0.2518, 11.78), (-0.05117, -0.2514, 11.79), (-0.04341, -0.2502, 11.81), (-0.03625, -0.2483, 11.84), (-0.02998, -0.2457, 11.89), (-0.02483, -0.2426, 11.94), (-0.02101, -0.239, 12.0), (-0.01865, -0.2351, 12.07), (-0.01786, -0.2311, 12.14), (-0.01865, -0.227, 12.21), (-0.02101, -0.2231, 12.28), (-0.02483, -0.2196, 12.35), (-0.02998, -0.2164, 12.4), (-0.03625, -0.2398, 12.6), (-0.04341, -0.2378, 12.63), (-0.05117, -0.2367, 12.65), (-0.05925, -0.2363, 12.66), (-0.06732, -0.2367, 12.65), (-0.07508, -0.2378, 12.63), (-0.08224, -0.2398, 12.6), (-0.08851, -0.2423, 12.55), (-0.09366, -0.2455, 12.5), (-0.09748, -0.249, 12.43), (-0.09984, -0.2529, 12.37), (-0.1006, -0.257, 12.3), (-0.09984, -0.261, 12.22), (-0.09748, -0.2649, 12.16), (-0.09366, -0.2685, 12.09), (-0.08851, -0.2716, 12.04), (-0.08224, -0.2742, 11.99), (-0.07508, -0.2761, 11.96), (-0.06732, -0.2773, 11.94), (-0.05925, -0.2777, 11.93), (-0.05117, -0.2773, 11.94), (-0.04341, -0.2761, 11.96), (-0.03625, -0.2742, 11.99), (-0.02998, -0.2716, 12.04), (-0.02483, -0.2685, 12.09), (-0.02101, -0.2649, 12.16), (-0.01865, -0.261, 12.22), (-0.01786, -0.257, 12.3), (-0.01865, -0.2529, 12.37), (-0.02101, -0.249, 12.43), (-0.02483, -0.2455, 12.5), (-0.02998, -0.2423, 12.55), (-0.05589, -0.8113, 14.19), (-0.0553, -0.8116, 14.18), (-0.02707, -0.3399, 11.76), (-0.02707, -0.6715, 13.71), (-0.02141, -0.3433, 11.7), (-0.02141, -0.6749, 13.65), (-0.0172, -0.3472, 11.63), (-0.0172, -0.6789, 13.58), (-0.01461, -0.3515, 11.56), (-0.01461, -0.6831, 13.5), (-0.01374, -0.356, 11.48), (-0.01374, -0.6876, 13.42), (-0.01461, -0.3604, 11.4), (-0.01461, -0.692, 13.35), (-0.0172, -0.3647, 11.33), (-0.0172, -0.6963, 13.27), (-0.02141, -0.3686, 11.26), (-0.02141, -0.7002, 13.2), (-0.02707, -0.372, 11.2), (-0.02707, -0.7036, 13.14), (-0.03396, -0.3749, 11.15), (-0.03396, -0.7065, 13.09), (-0.04183, -0.377, 11.11), (-0.04183, -0.7086, 13.05), (-0.05037, -0.3783, 11.09), (-0.05037, -0.7099, 13.03), (-0.05925, -0.3787, 11.08), (-0.05925, -0.7103, 13.02), (-0.06812, -0.3783, 11.09), (-0.06812, -0.7099, 13.03), (-0.07666, -0.377, 11.11), (-0.07666, -0.7086, 13.05), (-0.08453, -0.3749, 11.15), (-0.08453, -0.7065, 13.09), (-0.09143, -0.372, 11.2), (-0.09143, -0.7036, 13.14), (-0.09709, -0.3686, 11.26), (-0.09709, -0.7002, 13.2), (-0.1013, -0.3647, 11.33), (-0.1013, -0.6963, 13.27), (-0.1039, -0.3604, 11.4), (-0.1039, -0.692, 13.35), (-0.1048, -0.356, 11.48), (-0.1048, -0.6876, 13.42), (-0.1039, -0.3515, 11.56), (-0.1039, -0.6831, 13.5), (-0.1013, -0.3472, 11.63), (-0.1013, -0.6789, 13.58), (-0.09709, -0.3433, 11.7), (-0.09709, -0.6749, 13.65), (-0.09143, -0.3399, 11.76), (-0.09143, -0.6715, 13.71), (-0.08453, -0.337, 11.81), (-0.08453, -0.6686, 13.76), (-0.07666, -0.3349, 11.85), (-0.07666, -0.6665, 13.79), (-0.06812, -0.3336, 11.87), (-0.06812, -0.6652, 13.82), (-0.05925, -0.3332, 11.88), (-0.05925, -0.6648, 13.82), (-0.05037, -0.3336, 11.87), (-0.05037, -0.6652, 13.82), (-0.04183, -0.3349, 11.85), (-0.04183, -0.6665, 13.79), (-0.03396, -0.337, 11.81), (-0.03396, -0.6686, 13.76), (-0.05486, -0.812, 14.17), (-0.05459, -0.8125, 14.17), (-0.0545, -0.813, 14.16), (-0.05459, -0.8134, 14.15), (-0.05486, -0.8139, 14.14), (-0.0553, -0.8143, 14.14), (-0.05589, -0.8146, 14.13), (-0.05661, -0.8149, 14.12), (-0.05743, -0.8151, 14.12), (-0.05832, -0.8153, 14.12), (-0.05925, -0.8153, 14.12), (-0.06017, -0.8153, 14.12), (-0.06106, -0.8151, 14.12), (-0.06188, -0.8149, 14.12), (-0.0626, -0.8146, 14.13), (-0.06319, -0.8143, 14.14), (-0.06363, -0.8139, 14.14), (-0.0639, -0.8134, 14.15), (-0.06399, -0.813, 14.16), (-0.0639, -0.8125, 14.17), (-0.06363, -0.812, 14.17), (-0.06319, -0.8116, 14.18), (-0.0626, -0.8113, 14.19), (-0.06188, -0.811, 14.19), (-0.06106, -0.8108, 14.2), (-0.06017, -0.8106, 14.2), (-0.05925, -0.8106, 14.2), (-0.05832, -0.8106, 14.2), (-0.05743, -0.8108, 14.2), (-0.05661, -0.811, 14.19), (-0.03396, -0.2851, 11.51), (-0.04183, -0.283, 11.55), (-0.05037, -0.2817, 11.57), (-0.05925, -0.2813, 11.58), (-0.06812, -0.2817, 11.57), (-0.07666, -0.283, 11.55), (-0.08453, -0.2851, 11.51), (-0.1166, -0.242, 11.49), (-0.09709, -0.2914, 11.4), (-0.1013, -0.2953, 11.33), (-0.1039, -0.2996, 11.26), (-0.1048, -0.304, 11.18), (-0.1039, -0.3085, 11.1), (-0.1013, -0.3127, 11.02), (-0.09709, -0.3167, 10.96), (-0.1166, -0.2994, 10.48), (-0.08453, -0.3229, 10.85), (-0.07666, -0.325, 10.81), (-0.06812, -0.3263, 10.79), (-0.05925, -0.3268, 10.78), (-0.05037, -0.3263, 10.79), (-0.04183, -0.325, 10.81), (-0.03396, -0.3229, 10.85), (-0.001913, -0.2994, 10.48), (-0.02141, -0.3167, 10.96), (-0.0172, -0.3127, 11.02), (-0.01461, -0.3085, 11.1), (-0.01374, -0.304, 11.18), (-0.01461, -0.2996, 11.26), (-0.0172, -0.2953, 11.33), (-0.02141, -0.2914, 11.4), (-0.001913, -0.242, 11.49), (-0.03396, -0.2819, 11.49), (-0.04183, -0.2798, 11.53), (-0.05037, -0.2785, 11.55), (-0.05925, -0.2781, 11.56), (-0.06812, -0.2785, 11.55), (-0.07666, -0.2798, 11.53), (-0.08453, -0.2819, 11.49), (-0.09143, -0.2848, 11.44), (-0.09709, -0.2882, 11.38), (-0.1013, -0.2921, 11.31), (-0.1039, -0.2964, 11.24), (-0.1048, -0.3009, 11.16), (-0.1039, -0.3053, 11.08), (-0.1013, -0.3096, 11.01), (-0.09709, -0.3135, 10.94), (-0.09143, -0.3169, 10.88), (-0.08453, -0.3198, 10.83), (-0.07666, -0.3219, 10.79), (-0.06812, -0.3232, 10.77), (-0.05925, -0.3236, 10.76), (-0.05037, -0.3232, 10.77), (-0.04183, -0.3219, 10.79), (-0.03396, -0.3198, 10.83), (-0.02707, -0.3169, 10.88), (-0.02141, -0.3135, 10.94), (-0.0172, -0.3096, 11.01), (-0.01461, -0.3053, 11.08), (-0.01374, -0.3009, 11.16), (-0.01461, -0.2964, 11.24), (-0.0172, -0.2921, 11.31), (-0.02141, -0.2882, 11.38), (-0.02707, -0.2848, 11.44), (-0.03396, -0.2716, 11.43), (-0.04183, -0.2695, 11.47), (-0.05037, -0.2682, 11.49), (-0.05925, -0.2678, 11.5), (-0.06812, -0.2682, 11.49), (-0.07666, -0.2695, 11.47), (-0.08453, -0.2716, 11.43), (-0.09143, -0.2744, 11.38), (-0.09709, -0.2779, 11.32), (-0.1013, -0.2818, 11.25), (-0.1039, -0.2861, 11.18), (-0.1048, -0.2905, 11.1), (-0.1039, -0.295, 11.02), (-0.1013, -0.2992, 10.95), (-0.09709, -0.3032, 10.88), (-0.09143, -0.3066, 10.82), (-0.08453, -0.3094, 10.77), (-0.07666, -0.3115, 10.73), (-0.06812, -0.3128, 10.71), (-0.05925, -0.3133, 10.7), (-0.05037, -0.3128, 10.71), (-0.04183, -0.3115, 10.73), (-0.03396, -0.3094, 10.77), (-0.02707, -0.3066, 10.82), (-0.02141, -0.3032, 10.88), (-0.0172, -0.2992, 10.95), (-0.01461, -0.295, 11.02), (-0.01374, -0.2905, 11.1), (-0.01461, -0.2861, 11.18), (-0.0172, -0.2818, 11.25), (-0.02141, -0.2779, 11.32), (-0.02707, -0.2744, 11.38), (-0.03625, -0.2733, 11.4), (-0.04341, -0.2714, 11.43), (-0.05117, -0.2702, 11.46), (-0.05925, -0.2698, 11.46), (-0.06732, -0.2702, 11.46), (-0.07508, -0.2714, 11.43), (-0.08224, -0.2733, 11.4), (-0.08851, -0.2759, 11.36), (-0.09366, -0.279, 11.3), (-0.09748, -0.2826, 11.24), (-0.09984, -0.2865, 11.17), (-0.1006, -0.2905, 11.1), (-0.09984, -0.2946, 11.03), (-0.09748, -0.2984, 10.96), (-0.09366, -0.302, 10.9), (-0.08851, -0.3052, 10.84), (-0.08224, -0.3077, 10.8), (-0.07508, -0.3096, 10.76), (-0.06732, -0.3108, 10.74), (-0.05925, -0.3112, 10.73), (-0.05117, -0.3108, 10.74), (-0.04341, -0.3096, 10.76), (-0.03625, -0.3077, 10.8), (-0.02998, -0.3052, 10.84), (-0.02483, -0.302, 10.9), (-0.02101, -0.2984, 10.96), (-0.01865, -0.2946, 11.03), (-0.01786, -0.2905, 11.1), (-0.01865, -0.2865, 11.17), (-0.02101, -0.2826, 11.24), (-0.02483, -0.279, 11.3), (-0.02998, -0.2759, 11.36), (-0.03625, -0.2992, 11.55), (-0.04341, -0.2973, 11.59), (-0.05117, -0.2961, 11.61), (-0.05925, -0.2957, 11.61), (-0.06732, -0.2961, 11.61), (-0.07508, -0.2973, 11.59), (-0.08224, -0.2992, 11.55), (-0.08851, -0.3018, 11.51), (-0.09366, -0.3049, 11.45), (-0.09748, -0.3085, 11.39), (-0.09984, -0.3124, 11.32), (-0.1006, -0.3164, 11.25), (-0.09984, -0.3205, 11.18), (-0.09748, -0.3243, 11.11), (-0.09366, -0.3279, 11.05), (-0.08851, -0.3311, 10.99), (-0.08224, -0.3336, 10.95), (-0.07508, -0.3355, 10.91), (-0.06732, -0.3367, 10.89), (-0.05925, -0.3371, 10.89), (-0.05117, -0.3367, 10.89), (-0.04341, -0.3355, 10.91), (-0.03625, -0.3336, 10.95), (-0.02998, -0.3311, 10.99), (-0.02483, -0.3279, 11.05), (-0.02101, -0.3243, 11.11), (-0.01865, -0.3205, 11.18), (-0.01786, -0.3164, 11.25), (-0.01865, -0.3124, 11.32), (-0.02101, -0.3085, 11.39), (-0.02483, -0.3049, 11.45), (-0.02998, -0.3018, 11.51)], [], [(0, 1, 3, 2), (2, 3, 5, 4), (4, 5, 7, 6), (6, 7, 9, 8), (8, 9, 11, 10), (10, 11, 13, 12), (12, 13, 15, 14), (14, 15, 17, 16), (16, 17, 19, 18), (18, 19, 21, 20), (20, 21, 23, 22), (22, 23, 25, 24), (24, 25, 27, 26), (26, 27, 29, 28), (28, 29, 31, 30), (30, 31, 33, 32), (32, 33, 35, 34), (34, 35, 37, 36), (36, 37, 39, 38), (38, 39, 41, 40), (40, 41, 43, 42), (42, 43, 45, 44), (44, 45, 47, 46), (46, 47, 49, 48), (48, 49, 51, 50), (50, 51, 53, 52), (52, 53, 55, 54), (54, 55, 57, 56), (56, 57, 59, 58), (58, 59, 61, 60), (3, 1, 63, 61, 59, 57, 55, 53, 51, 49, 47, 45, 43, 41, 39, 37, 35, 33, 31, 29, 27, 25, 23, 21, 19, 17, 15, 13, 11, 9, 7, 5), (60, 61, 63, 62), (62, 63, 1, 0), (0, 2, 4, 6, 8, 10, 12, 14, 16, 18, 20, 22, 24, 26, 28, 30, 32, 34, 36, 38, 40, 42, 44, 46, 48, 50, 52, 54, 56, 58, 60, 62), (64, 67, 76, 75), (79, 72, 81, 82), (66, 71, 78, 77), (70, 69, 72, 79), (64, 65, 68, 69, 70, 71, 66, 67), (68, 73, 72, 69), (78, 71, 70, 79), (66, 77, 76, 67), (74, 65, 64, 75), (68, 65, 74, 73), (82, 81, 89, 90), (74, 75, 86, 87), (75, 76, 85, 86), (76, 77, 84, 85), (73, 74, 87, 80), (78, 79, 82, 83), (72, 73, 80, 81), (77, 78, 83, 84), (95, 94, 93, 92, 91, 90, 89, 88), (86, 85, 93, 94), (87, 86, 94, 95), (83, 82, 90, 91), (84, 83, 91, 92), (80, 87, 95, 88), (85, 84, 92, 93), (81, 80, 88, 89), (96, 98, 99, 97), (101, 102, 103, 100), (97, 99, 103, 102), (98, 96, 101, 100), (99, 98, 100, 103), (96, 97, 102, 101), (238, 239, 241, 240), (171, 104, 231, 229, 227, 225, 223, 221, 219, 217, 215, 213, 211, 209, 207, 205, 203, 201, 199, 197, 195, 193, 191, 189, 187, 185, 183, 181, 179, 177, 175, 173), (106, 107, 109, 108), (233, 234, 236, 238, 240, 242, 244, 246, 248, 250, 252, 254, 256, 258, 260, 262, 264, 266, 268, 270, 272, 274, 276, 278, 280, 282, 284, 286, 288, 290, 292, 294), (226, 227, 229, 228), (108, 109, 111, 110), (242, 243, 245, 244), (224, 225, 227, 226), (110, 111, 113, 112), (244, 245, 247, 246), (222, 223, 225, 224), (112, 113, 115, 114), (246, 247, 249, 248), (220, 221, 223, 222), (114, 115, 117, 116), (248, 249, 251, 250), (218, 219, 221, 220), (116, 117, 119, 118), (250, 251, 253, 252), (216, 217, 219, 218), (118, 119, 121, 120), (252, 253, 255, 254), (214, 215, 217, 216), (120, 121, 123, 122), (254, 255, 257, 256), (212, 213, 215, 214), (122, 123, 125, 124), (256, 257, 259, 258), (210, 211, 213, 212), (124, 125, 127, 126), (258, 259, 261, 260), (208, 209, 211, 210), (126, 127, 129, 128), (260, 261, 263, 262), (206, 207, 209, 208), (128, 129, 131, 130), (262, 263, 265, 264), (204, 205, 207, 206), (130, 131, 133, 132), (264, 265, 267, 266), (202, 203, 205, 204), (132, 133, 135, 134), (266, 267, 269, 268), (200, 201, 203, 202), (134, 135, 137, 136), (268, 269, 271, 270), (198, 199, 201, 200), (136, 137, 139, 138), (270, 271, 273, 272), (196, 197, 199, 198), (138, 139, 141, 140), (272, 273, 275, 274), (194, 195, 197, 196), (140, 141, 143, 142), (274, 275, 277, 276), (192, 193, 195, 194), (142, 143, 145, 144), (276, 277, 279, 278), (190, 191, 193, 192), (144, 145, 147, 146), (278, 279, 281, 280), (188, 189, 191, 190), (146, 147, 149, 148), (280, 281, 283, 282), (186, 187, 189, 188), (148, 149, 151, 150), (282, 283, 285, 284), (184, 185, 187, 186), (150, 151, 153, 152), (284, 285, 287, 286), (182, 183, 185, 184), (152, 153, 155, 154), (286, 287, 289, 288), (180, 181, 183, 182), (154, 155, 157, 156), (288, 289, 291, 290), (178, 179, 181, 180), (156, 157, 159, 158), (290, 291, 293, 292), (176, 177, 179, 178), (158, 159, 161, 160), (235, 232, 295, 293, 291, 289, 287, 285, 283, 281, 279, 277, 275, 273, 271, 269, 267, 265, 263, 261, 259, 257, 255, 253, 251, 249, 247, 245, 243, 241, 239, 237), (174, 175, 177, 176), (160, 161, 163, 162), (105, 170, 172, 174, 176, 178, 180, 182, 184, 186, 188, 190, 192, 194, 196, 198, 200, 202, 204, 206, 208, 210, 212, 214, 216, 218, 220, 222, 224, 226, 228, 230), (172, 173, 175, 174), (162, 163, 165, 164), (230, 231, 104, 105), (170, 171, 173, 172), (164, 165, 167, 166), (109, 107, 169, 167, 165, 163, 161, 159, 157, 155, 153, 151, 149, 147, 145, 143, 141, 139, 137, 135, 133, 131, 129, 127, 125, 123, 121, 119, 117, 115, 113, 111), (105, 104, 171, 170), (166, 167, 169, 168), (240, 241, 243, 242), (228, 229, 231, 230), (168, 169, 107, 106), (106, 108, 110, 112, 114, 116, 118, 120, 122, 124, 126, 128, 130, 132, 134, 136, 138, 140, 142, 144, 146, 148, 150, 152, 154, 156, 158, 160, 162, 164, 166, 168), (236, 237, 239, 238), (294, 295, 232, 233), (234, 235, 237, 236), (233, 232, 235, 234), (292, 293, 295, 294), (313, 314, 307, 304), (317, 318, 315, 312), (298, 299, 300, 301, 302, 303, 296, 297), (310, 311, 301, 300), (305, 306, 311, 308), (309, 310, 319, 316), (304, 307, 306, 305), (310, 309, 308, 311), (318, 317, 316, 319), (314, 313, 312, 315), (308, 309, 316, 317, 312, 313, 304, 305), (306, 307, 303, 302), (315, 318, 298, 297), (311, 306, 302, 301), (319, 310, 300, 299), (314, 315, 297, 296), (307, 314, 296, 303), (318, 319, 299, 298), (321, 320, 351, 350, 349, 348, 347, 346, 345, 344, 343, 342, 341, 340, 339, 338, 337, 336, 335, 334, 333, 332, 331, 330, 329, 328, 327, 326, 325, 324, 323, 322), (352, 354, 355, 356, 357, 358, 359, 360, 361, 362, 363, 364, 365, 366, 367, 368, 369, 370, 371, 372, 373, 374, 375, 376, 377, 378, 379, 380, 381, 382, 383, 353), (339, 340, 372, 371), (326, 327, 359, 358), (340, 341, 373, 372), (327, 328, 360, 359), (341, 342, 374, 373), (328, 329, 361, 360), (342, 343, 375, 374), (329, 330, 362, 361), (343, 344, 376, 375), (330, 331, 363, 362), (344, 345, 377, 376), (331, 332, 364, 363), (345, 346, 378, 377), (332, 333, 365, 364), (346, 347, 379, 378), (333, 334, 366, 365), (320, 321, 352, 353), (347, 348, 380, 379), (334, 335, 367, 366), (321, 322, 354, 352), (348, 349, 381, 380), (335, 336, 368, 367), (322, 323, 355, 354), (349, 350, 382, 381), (336, 337, 369, 368), (323, 324, 356, 355), (350, 351, 383, 382), (337, 338, 370, 369), (324, 325, 357, 356), (351, 320, 353, 383), (338, 339, 371, 370), (325, 326, 358, 357), (409, 407, 458, 459), (386, 387, 389, 388), (425, 423, 466, 467), (388, 389, 391, 390), (441, 439, 474, 475), (390, 391, 393, 392), (403, 401, 455, 456), (392, 393, 395, 394), (419, 417, 463, 464), (394, 395, 397, 396), (435, 433, 471, 472), (396, 397, 399, 398), (397, 395, 452, 453), (398, 399, 401, 400), (413, 411, 460, 461), (400, 401, 403, 402), (429, 427, 468, 469), (402, 403, 405, 404), (445, 443, 476, 477), (404, 405, 407, 406), (387, 449, 479, 384), (406, 407, 409, 408), (391, 389, 385, 450), (408, 409, 411, 410), (407, 405, 457, 458), (410, 411, 413, 412), (423, 421, 465, 466), (412, 413, 415, 414), (439, 437, 473, 474), (414, 415, 417, 416), (401, 399, 454, 455), (416, 417, 419, 418), (417, 415, 462, 463), (418, 419, 421, 420), (433, 431, 470, 471), (420, 421, 423, 422), (449, 447, 478, 479), (422, 423, 425, 424), (395, 393, 451, 452), (424, 425, 427, 426), (411, 409, 459, 460), (426, 427, 429, 428), (427, 425, 467, 468), (428, 429, 431, 430), (443, 441, 475, 476), (430, 431, 433, 432), (405, 403, 456, 457), (432, 433, 435, 434), (421, 419, 464, 465), (434, 435, 437, 436), (437, 435, 472, 473), (436, 437, 439, 438), (389, 387, 384, 385), (438, 439, 441, 440), (399, 397, 453, 454), (440, 441, 443, 442), (415, 413, 461, 462), (442, 443, 445, 444), (431, 429, 469, 470), (444, 445, 447, 446), (447, 445, 477, 478), (385, 384, 479, 478, 477, 476, 475, 474, 473, 472, 471, 470, 469, 468, 467, 466, 465, 464, 463, 462, 461, 460, 459, 458, 457, 456, 455, 454, 453, 452, 451, 450), (446, 447, 449, 448), (393, 391, 450, 451), (448, 449, 387, 386), (424, 426, 491, 492), (440, 442, 483, 484), (404, 503, 402), (494, 495, 420), (436, 487, 434), (396, 398, 505, 506), (412, 414, 497, 498), (388, 511, 386), (428, 430, 489, 490), (444, 446, 481, 482), (390, 392, 508, 509), (406, 408, 500, 501), (422, 424, 492, 493), (438, 440, 484, 485), (404, 502, 503), (495, 418, 420), (436, 486, 487), (394, 396, 506, 507), (388, 510, 511), (410, 412, 498, 499), (426, 428, 490, 491), (442, 444, 482, 483), (388, 390, 509, 510), (404, 406, 501, 502), (420, 422, 493, 494), (436, 438, 485, 486), (398, 400, 504, 505), (414, 416, 496, 497), (430, 432, 488, 489), (446, 448, 480, 481), (392, 394, 507, 508), (408, 410, 499, 500), (481, 480, 512, 513), (508, 507, 539, 540), (528, 495, 527), (482, 481, 513, 514), (509, 508, 540, 541), (496, 495, 528), (483, 482, 514, 515), (510, 509, 541, 542), (497, 496, 528, 529), (484, 483, 515, 516), (542, 543, 511), (498, 497, 529, 530), (485, 484, 516, 517), (499, 498, 530, 531), (486, 485, 517, 518), (500, 499, 531, 532), (518, 519, 487), (501, 500, 532, 533), (486, 518, 487), (502, 501, 533, 534), (489, 488, 520, 521), (534, 535, 503), (490, 489, 521, 522), (502, 534, 503), (491, 490, 522, 523), (505, 504, 536, 537), (492, 491, 523, 524), (506, 505, 537, 538), (493, 492, 524, 525), (543, 512, 511), (507, 506, 538, 539), (494, 493, 525, 526), (535, 534, 566, 567), (522, 521, 553, 554), (536, 535, 567, 568), (523, 522, 554, 555), (537, 536, 568, 569), (524, 523, 555, 556), (538, 537, 569, 570), (525, 524, 556, 557), (512, 543, 575, 544), (539, 538, 570, 571), (526, 525, 557, 558), (513, 512, 544, 545), (540, 539, 571, 572), (527, 526, 558, 559), (514, 513, 545, 546), (541, 540, 572, 573), (528, 527, 559, 560), (515, 514, 546, 547), (542, 541, 573, 574), (529, 528, 560, 561), (516, 515, 547, 548), (543, 542, 574, 575), (530, 529, 561, 562), (517, 516, 548, 549), (531, 530, 562, 563), (518, 517, 549, 550), (532, 531, 563, 564), (519, 518, 550, 551), (533, 532, 564, 565), (520, 519, 551, 552), (534, 533, 565, 566), (521, 520, 552, 553), (570, 569, 601, 602), (557, 556, 588, 589), (544, 575, 607, 576), (571, 570, 602, 603), (558, 557, 589, 590), (545, 544, 576, 577), (572, 571, 603, 604), (559, 558, 590, 591), (546, 545, 577, 578), (573, 572, 604, 605), (560, 559, 591, 592), (547, 546, 578, 579), (574, 573, 605, 606), (561, 560, 592, 593), (548, 547, 579, 580), (575, 574, 606, 607), (562, 561, 593, 594), (549, 548, 580, 581), (563, 562, 594, 595), (550, 549, 581, 582), (564, 563, 595, 596), (551, 550, 582, 583), (565, 564, 596, 597), (552, 551, 583, 584), (566, 565, 597, 598), (553, 552, 584, 585), (567, 566, 598, 599), (554, 553, 585, 586), (568, 567, 599, 600), (555, 554, 586, 587), (569, 568, 600, 601), (556, 555, 587, 588), (578, 577, 609, 610), (605, 604, 636, 637), (592, 591, 623, 624), (579, 578, 610, 611), (606, 605, 637, 638), (593, 592, 624, 625), (580, 579, 611, 612), (607, 606, 638, 639), (594, 593, 625, 626), (581, 580, 612, 613), (595, 594, 626, 627), (582, 581, 613, 614), (596, 595, 627, 628), (583, 582, 614, 615), (597, 596, 628, 629), (584, 583, 615, 616), (598, 597, 629, 630), (585, 584, 616, 617), (599, 598, 630, 631), (586, 585, 617, 618), (600, 599, 631, 632), (587, 586, 618, 619), (601, 600, 632, 633), (588, 587, 619, 620), (602, 601, 633, 634), (589, 588, 620, 621), (576, 607, 639, 608), (603, 602, 634, 635), (590, 589, 621, 622), (577, 576, 608, 609), (604, 603, 635, 636), (591, 590, 622, 623), (608, 639, 638, 637, 636, 635, 634, 633, 632, 631, 630, 629, 628, 627, 626, 625, 624, 623, 622, 621, 620, 619, 618, 617, 616, 615, 614, 613, 612, 611, 610, 609), (386, 511, 448), (480, 448, 511), (510, 542, 511), (511, 512, 480), (402, 503, 400), (504, 400, 503), (504, 503, 536), (536, 503, 535), (434, 487, 432), (488, 432, 487), (519, 520, 487), (488, 487, 520), (418, 495, 416), (496, 416, 495), (526, 527, 495), (495, 494, 526), (665, 663, 714, 715), (642, 643, 645, 644), (681, 679, 722, 723), (644, 645, 647, 646), (697, 695, 730, 731), (646, 647, 649, 648), (659, 657, 711, 712), (648, 649, 651, 650), (675, 673, 719, 720), (650, 651, 653, 652), (691, 689, 727, 728), (652, 653, 655, 654), (653, 651, 708, 709), (654, 655, 657, 656), (669, 667, 716, 717), (656, 657, 659, 658), (685, 683, 724, 725), (658, 659, 661, 660), (701, 699, 732, 733), (660, 661, 663, 662), (643, 705, 735, 640), (662, 663, 665, 664), (647, 645, 641, 706), (664, 665, 667, 666), (663, 661, 713, 714), (666, 667, 669, 668), (679, 677, 721, 722), (668, 669, 671, 670), (695, 693, 729, 730), (670, 671, 673, 672), (657, 655, 710, 711), (672, 673, 675, 674), (673, 671, 718, 719), (674, 675, 677, 676), (689, 687, 726, 727), (676, 677, 679, 678), (705, 703, 734, 735), (678, 679, 681, 680), (651, 649, 707, 708), (680, 681, 683, 682), (667, 665, 715, 716), (682, 683, 685, 684), (683, 681, 723, 724), (684, 685, 687, 686), (699, 697, 731, 732), (686, 687, 689, 688), (661, 659, 712, 713), (688, 689, 691, 690), (677, 675, 720, 721), (690, 691, 693, 692), (693, 691, 728, 729), (692, 693, 695, 694), (645, 643, 640, 641), (694, 695, 697, 696), (655, 653, 709, 710), (696, 697, 699, 698), (671, 669, 717, 718), (698, 699, 701, 700), (687, 685, 725, 726), (700, 701, 703, 702), (703, 701, 733, 734), (641, 640, 735, 734, 733, 732, 731, 730, 729, 728, 727, 726, 725, 724, 723, 722, 721, 720, 719, 718, 717, 716, 715, 714, 713, 712, 711, 710, 709, 708, 707, 706), (702, 703, 705, 704), (649, 647, 706, 707), (704, 705, 643, 642), (680, 682, 747, 748), (696, 698, 739, 740), (660, 759, 658), (750, 751, 676), (692, 743, 690), (652, 654, 761, 762), (668, 670, 753, 754), (644, 767, 642), (684, 686, 745, 746), (700, 702, 737, 738), (646, 648, 764, 765), (662, 664, 756, 757), (678, 680, 748, 749), (694, 696, 740, 741), (660, 758, 759), (751, 674, 676), (692, 742, 743), (650, 652, 762, 763), (644, 766, 767), (666, 668, 754, 755), (682, 684, 746, 747), (698, 700, 738, 739), (644, 646, 765, 766), (660, 662, 757, 758), (676, 678, 749, 750), (692, 694, 741, 742), (654, 656, 760, 761), (670, 672, 752, 753), (686, 688, 744, 745), (702, 704, 736, 737), (648, 650, 763, 764), (664, 666, 755, 756), (737, 736, 768, 769), (764, 763, 795, 796), (784, 751, 783), (738, 737, 769, 770), (765, 764, 796, 797), (752, 751, 784), (739, 738, 770, 771), (766, 765, 797, 798), (753, 752, 784, 785), (740, 739, 771, 772), (798, 799, 767), (754, 753, 785, 786), (741, 740, 772, 773), (755, 754, 786, 787), (742, 741, 773, 774), (756, 755, 787, 788), (774, 775, 743), (757, 756, 788, 789), (742, 774, 743), (758, 757, 789, 790), (745, 744, 776, 777), (790, 791, 759), (746, 745, 777, 778), (758, 790, 759), (747, 746, 778, 779), (761, 760, 792, 793), (748, 747, 779, 780), (762, 761, 793, 794), (749, 748, 780, 781), (799, 768, 767), (763, 762, 794, 795), (750, 749, 781, 782), (791, 790, 822, 823), (778, 777, 809, 810), (792, 791, 823, 824), (779, 778, 810, 811), (793, 792, 824, 825), (780, 779, 811, 812), (794, 793, 825, 826), (781, 780, 812, 813), (768, 799, 831, 800), (795, 794, 826, 827), (782, 781, 813, 814), (769, 768, 800, 801), (796, 795, 827, 828), (783, 782, 814, 815), (770, 769, 801, 802), (797, 796, 828, 829), (784, 783, 815, 816), (771, 770, 802, 803), (798, 797, 829, 830), (785, 784, 816, 817), (772, 771, 803, 804), (799, 798, 830, 831), (786, 785, 817, 818), (773, 772, 804, 805), (787, 786, 818, 819), (774, 773, 805, 806), (788, 787, 819, 820), (775, 774, 806, 807), (789, 788, 820, 821), (776, 775, 807, 808), (790, 789, 821, 822), (777, 776, 808, 809), (826, 825, 857, 858), (813, 812, 844, 845), (800, 831, 863, 832), (827, 826, 858, 859), (814, 813, 845, 846), (801, 800, 832, 833), (828, 827, 859, 860), (815, 814, 846, 847), (802, 801, 833, 834), (829, 828, 860, 861), (816, 815, 847, 848), (803, 802, 834, 835), (830, 829, 861, 862), (817, 816, 848, 849), (804, 803, 835, 836), (831, 830, 862, 863), (818, 817, 849, 850), (805, 804, 836, 837), (819, 818, 850, 851), (806, 805, 837, 838), (820, 819, 851, 852), (807, 806, 838, 839), (821, 820, 852, 853), (808, 807, 839, 840), (822, 821, 853, 854), (809, 808, 840, 841), (823, 822, 854, 855), (810, 809, 841, 842), (824, 823, 855, 856), (811, 810, 842, 843), (825, 824, 856, 857), (812, 811, 843, 844), (834, 833, 865, 866), (861, 860, 892, 893), (848, 847, 879, 880), (835, 834, 866, 867), (862, 861, 893, 894), (849, 848, 880, 881), (836, 835, 867, 868), (863, 862, 894, 895), (850, 849, 881, 882), (837, 836, 868, 869), (851, 850, 882, 883), (838, 837, 869, 870), (852, 851, 883, 884), (839, 838, 870, 871), (853, 852, 884, 885), (840, 839, 871, 872), (854, 853, 885, 886), (841, 840, 872, 873), (855, 854, 886, 887), (842, 841, 873, 874), (856, 855, 887, 888), (843, 842, 874, 875), (857, 856, 888, 889), (844, 843, 875, 876), (858, 857, 889, 890), (845, 844, 876, 877), (832, 863, 895, 864), (859, 858, 890, 891), (846, 845, 877, 878), (833, 832, 864, 865), (860, 859, 891, 892), (847, 846, 878, 879), (864, 895, 894, 893, 892, 891, 890, 889, 888, 887, 886, 885, 884, 883, 882, 881, 880, 879, 878, 877, 876, 875, 874, 873, 872, 871, 870, 869, 868, 867, 866, 865), (642, 767, 704), (736, 704, 767), (766, 798, 767), (767, 768, 736), (658, 759, 656), (760, 656, 759), (760, 759, 792), (792, 759, 791), (690, 743, 688), (744, 688, 743), (775, 776, 743), (744, 743, 776), (674, 751, 672), (752, 672, 751), (782, 783, 751), (751, 750, 782), (921, 919, 970, 971), (898, 899, 901, 900), (937, 935, 978, 979), (900, 901, 903, 902), (953, 951, 986, 987), (902, 903, 905, 904), (915, 913, 967, 968), (904, 905, 907, 906), (931, 929, 975, 976), (906, 907, 909, 908), (947, 945, 983, 984), (908, 909, 911, 910), (909, 907, 964, 965), (910, 911, 913, 912), (925, 923, 972, 973), (912, 913, 915, 914), (941, 939, 980, 981), (914, 915, 917, 916), (957, 955, 988, 989), (916, 917, 919, 918), (899, 961, 991, 896), (918, 919, 921, 920), (903, 901, 897, 962), (920, 921, 923, 922), (919, 917, 969, 970), (922, 923, 925, 924), (935, 933, 977, 978), (924, 925, 927, 926), (951, 949, 985, 986), (926, 927, 929, 928), (913, 911, 966, 967), (928, 929, 931, 930), (929, 927, 974, 975), (930, 931, 933, 932), (945, 943, 982, 983), (932, 933, 935, 934), (961, 959, 990, 991), (934, 935, 937, 936), (907, 905, 963, 964), (936, 937, 939, 938), (923, 921, 971, 972), (938, 939, 941, 940), (939, 937, 979, 980), (940, 941, 943, 942), (955, 953, 987, 988), (942, 943, 945, 944), (917, 915, 968, 969), (944, 945, 947, 946), (933, 931, 976, 977), (946, 947, 949, 948), (949, 947, 984, 985), (948, 949, 951, 950), (901, 899, 896, 897), (950, 951, 953, 952), (911, 909, 965, 966), (952, 953, 955, 954), (927, 925, 973, 974), (954, 955, 957, 956), (943, 941, 981, 982), (956, 957, 959, 958), (959, 957, 989, 990), (897, 896, 991, 990, 989, 988, 987, 986, 985, 984, 983, 982, 981, 980, 979, 978, 977, 976, 975, 974, 973, 972, 971, 970, 969, 968, 967, 966, 965, 964, 963, 962), (958, 959, 961, 960), (905, 903, 962, 963), (960, 961, 899, 898), (936, 938, 1003, 1004), (952, 954, 995, 996), (916, 1015, 914), (1006, 1007, 932), (948, 999, 946), (908, 910, 1017, 1018), (924, 926, 1009, 1010), (900, 1023, 898), (940, 942, 1001, 1002), (956, 958, 993, 994), (902, 904, 1020, 1021), (918, 920, 1012, 1013), (934, 936, 1004, 1005), (950, 952, 996, 997), (916, 1014, 1015), (1007, 930, 932), (948, 998, 999), (906, 908, 1018, 1019), (900, 1022, 1023), (922, 924, 1010, 1011), (938, 940, 1002, 1003), (954, 956, 994, 995), (900, 902, 1021, 1022), (916, 918, 1013, 1014), (932, 934, 1005, 1006), (948, 950, 997, 998), (910, 912, 1016, 1017), (926, 928, 1008, 1009), (942, 944, 1000, 1001), (958, 960, 992, 993), (904, 906, 1019, 1020), (920, 922, 1011, 1012), (993, 992, 1024, 1025), (1020, 1019, 1051, 1052), (1040, 1007, 1039), (994, 993, 1025, 1026), (1021, 1020, 1052, 1053), (1008, 1007, 1040), (995, 994, 1026, 1027), (1022, 1021, 1053, 1054), (1009, 1008, 1040, 1041), (996, 995, 1027, 1028), (1054, 1055, 1023), (1010, 1009, 1041, 1042), (997, 996, 1028, 1029), (1011, 1010, 1042, 1043), (998, 997, 1029, 1030), (1012, 1011, 1043, 1044), (1030, 1031, 999), (1013, 1012, 1044, 1045), (998, 1030, 999), (1014, 1013, 1045, 1046), (1001, 1000, 1032, 1033), (1046, 1047, 1015), (1002, 1001, 1033, 1034), (1014, 1046, 1015), (1003, 1002, 1034, 1035), (1017, 1016, 1048, 1049), (1004, 1003, 1035, 1036), (1018, 1017, 1049, 1050), (1005, 1004, 1036, 1037), (1055, 1024, 1023), (1019, 1018, 1050, 1051), (1006, 1005, 1037, 1038), (1047, 1046, 1078, 1079), (1034, 1033, 1065, 1066), (1048, 1047, 1079, 1080), (1035, 1034, 1066, 1067), (1049, 1048, 1080, 1081), (1036, 1035, 1067, 1068), (1050, 1049, 1081, 1082), (1037, 1036, 1068, 1069), (1024, 1055, 1087, 1056), (1051, 1050, 1082, 1083), (1038, 1037, 1069, 1070), (1025, 1024, 1056, 1057), (1052, 1051, 1083, 1084), (1039, 1038, 1070, 1071), (1026, 1025, 1057, 1058), (1053, 1052, 1084, 1085), (1040, 1039, 1071, 1072), (1027, 1026, 1058, 1059), (1054, 1053, 1085, 1086), (1041, 1040, 1072, 1073), (1028, 1027, 1059, 1060), (1055, 1054, 1086, 1087), (1042, 1041, 1073, 1074), (1029, 1028, 1060, 1061), (1043, 1042, 1074, 1075), (1030, 1029, 1061, 1062), (1044, 1043, 1075, 1076), (1031, 1030, 1062, 1063), (1045, 1044, 1076, 1077), (1032, 1031, 1063, 1064), (1046, 1045, 1077, 1078), (1033, 1032, 1064, 1065), (1082, 1081, 1113, 1114), (1069, 1068, 1100, 1101), (1056, 1087, 1119, 1088), (1083, 1082, 1114, 1115), (1070, 1069, 1101, 1102), (1057, 1056, 1088, 1089), (1084, 1083, 1115, 1116), (1071, 1070, 1102, 1103), (1058, 1057, 1089, 1090), (1085, 1084, 1116, 1117), (1072, 1071, 1103, 1104), (1059, 1058, 1090, 1091), (1086, 1085, 1117, 1118), (1073, 1072, 1104, 1105), (1060, 1059, 1091, 1092), (1087, 1086, 1118, 1119), (1074, 1073, 1105, 1106), (1061, 1060, 1092, 1093), (1075, 1074, 1106, 1107), (1062, 1061, 1093, 1094), (1076, 1075, 1107, 1108), (1063, 1062, 1094, 1095), (1077, 1076, 1108, 1109), (1064, 1063, 1095, 1096), (1078, 1077, 1109, 1110), (1065, 1064, 1096, 1097), (1079, 1078, 1110, 1111), (1066, 1065, 1097, 1098), (1080, 1079, 1111, 1112), (1067, 1066, 1098, 1099), (1081, 1080, 1112, 1113), (1068, 1067, 1099, 1100), (1090, 1089, 1121, 1122), (1117, 1116, 1148, 1149), (1104, 1103, 1135, 1136), (1091, 1090, 1122, 1123), (1118, 1117, 1149, 1150), (1105, 1104, 1136, 1137), (1092, 1091, 1123, 1124), (1119, 1118, 1150, 1151), (1106, 1105, 1137, 1138), (1093, 1092, 1124, 1125), (1107, 1106, 1138, 1139), (1094, 1093, 1125, 1126), (1108, 1107, 1139, 1140), (1095, 1094, 1126, 1127), (1109, 1108, 1140, 1141), (1096, 1095, 1127, 1128), (1110, 1109, 1141, 1142), (1097, 1096, 1128, 1129), (1111, 1110, 1142, 1143), (1098, 1097, 1129, 1130), (1112, 1111, 1143, 1144), (1099, 1098, 1130, 1131), (1113, 1112, 1144, 1145), (1100, 1099, 1131, 1132), (1114, 1113, 1145, 1146), (1101, 1100, 1132, 1133), (1088, 1119, 1151, 1120), (1115, 1114, 1146, 1147), (1102, 1101, 1133, 1134), (1089, 1088, 1120, 1121), (1116, 1115, 1147, 1148), (1103, 1102, 1134, 1135), (1120, 1151, 1150, 1149, 1148, 1147, 1146, 1145, 1144, 1143, 1142, 1141, 1140, 1139, 1138, 1137, 1136, 1135, 1134, 1133, 1132, 1131, 1130, 1129, 1128, 1127, 1126, 1125, 1124, 1123, 1122, 1121), (898, 1023, 960), (992, 960, 1023), (1022, 1054, 1023), (1023, 1024, 992), (914, 1015, 912), (1016, 912, 1015), (1016, 1015, 1048), (1048, 1015, 1047), (946, 999, 944), (1000, 944, 999), (1031, 1032, 999), (1000, 999, 1032), (930, 1007, 928), (1008, 928, 1007), (1038, 1039, 1007), (1007, 1006, 1038), (1177, 1175, 1226, 1227), (1154, 1155, 1157, 1156), (1193, 1191, 1234, 1235), (1156, 1157, 1159, 1158), (1209, 1207, 1242, 1243), (1158, 1159, 1161, 1160), (1171, 1169, 1223, 1224), (1160, 1161, 1163, 1162), (1187, 1185, 1231, 1232), (1162, 1163, 1165, 1164), (1203, 1201, 1239, 1240), (1164, 1165, 1167, 1166), (1165, 1163, 1220, 1221), (1166, 1167, 1169, 1168), (1181, 1179, 1228, 1229), (1168, 1169, 1171, 1170), (1197, 1195, 1236, 1237), (1170, 1171, 1173, 1172), (1213, 1211, 1244, 1245), (1172, 1173, 1175, 1174), (1155, 1217, 1247, 1152), (1174, 1175, 1177, 1176), (1159, 1157, 1153, 1218), (1176, 1177, 1179, 1178), (1175, 1173, 1225, 1226), (1178, 1179, 1181, 1180), (1191, 1189, 1233, 1234), (1180, 1181, 1183, 1182), (1207, 1205, 1241, 1242), (1182, 1183, 1185, 1184), (1169, 1167, 1222, 1223), (1184, 1185, 1187, 1186), (1185, 1183, 1230, 1231), (1186, 1187, 1189, 1188), (1201, 1199, 1238, 1239), (1188, 1189, 1191, 1190), (1217, 1215, 1246, 1247), (1190, 1191, 1193, 1192), (1163, 1161, 1219, 1220), (1192, 1193, 1195, 1194), (1179, 1177, 1227, 1228), (1194, 1195, 1197, 1196), (1195, 1193, 1235, 1236), (1196, 1197, 1199, 1198), (1211, 1209, 1243, 1244), (1198, 1199, 1201, 1200), (1173, 1171, 1224, 1225), (1200, 1201, 1203, 1202), (1189, 1187, 1232, 1233), (1202, 1203, 1205, 1204), (1205, 1203, 1240, 1241), (1204, 1205, 1207, 1206), (1157, 1155, 1152, 1153), (1206, 1207, 1209, 1208), (1167, 1165, 1221, 1222), (1208, 1209, 1211, 1210), (1183, 1181, 1229, 1230), (1210, 1211, 1213, 1212), (1199, 1197, 1237, 1238), (1212, 1213, 1215, 1214), (1215, 1213, 1245, 1246), (1153, 1152, 1247, 1246, 1245, 1244, 1243, 1242, 1241, 1240, 1239, 1238, 1237, 1236, 1235, 1234, 1233, 1232, 1231, 1230, 1229, 1228, 1227, 1226, 1225, 1224, 1223, 1222, 1221, 1220, 1219, 1218), (1214, 1215, 1217, 1216), (1161, 1159, 1218, 1219), (1216, 1217, 1155, 1154), (1192, 1194, 1259, 1260), (1208, 1210, 1251, 1252), (1172, 1271, 1170), (1262, 1263, 1188), (1204, 1255, 1202), (1164, 1166, 1273, 1274), (1180, 1182, 1265, 1266), (1156, 1279, 1154), (1196, 1198, 1257, 1258), (1212, 1214, 1249, 1250), (1158, 1160, 1276, 1277), (1174, 1176, 1268, 1269), (1190, 1192, 1260, 1261), (1206, 1208, 1252, 1253), (1172, 1270, 1271), (1263, 1186, 1188), (1204, 1254, 1255), (1162, 1164, 1274, 1275), (1156, 1278, 1279), (1178, 1180, 1266, 1267), (1194, 1196, 1258, 1259), (1210, 1212, 1250, 1251), (1156, 1158, 1277, 1278), (1172, 1174, 1269, 1270), (1188, 1190, 1261, 1262), (1204, 1206, 1253, 1254), (1166, 1168, 1272, 1273), (1182, 1184, 1264, 1265), (1198, 1200, 1256, 1257), (1214, 1216, 1248, 1249), (1160, 1162, 1275, 1276), (1176, 1178, 1267, 1268), (1249, 1248, 1280, 1281), (1276, 1275, 1307, 1308), (1296, 1263, 1295), (1250, 1249, 1281, 1282), (1277, 1276, 1308, 1309), (1264, 1263, 1296), (1251, 1250, 1282, 1283), (1278, 1277, 1309, 1310), (1265, 1264, 1296, 1297), (1252, 1251, 1283, 1284), (1310, 1311, 1279), (1266, 1265, 1297, 1298), (1253, 1252, 1284, 1285), (1267, 1266, 1298, 1299), (1254, 1253, 1285, 1286), (1268, 1267, 1299, 1300), (1286, 1287, 1255), (1269, 1268, 1300, 1301), (1254, 1286, 1255), (1270, 1269, 1301, 1302), (1257, 1256, 1288, 1289), (1302, 1303, 1271), (1258, 1257, 1289, 1290), (1270, 1302, 1271), (1259, 1258, 1290, 1291), (1273, 1272, 1304, 1305), (1260, 1259, 1291, 1292), (1274, 1273, 1305, 1306), (1261, 1260, 1292, 1293), (1311, 1280, 1279), (1275, 1274, 1306, 1307), (1262, 1261, 1293, 1294), (1303, 1302, 1334, 1335), (1290, 1289, 1321, 1322), (1304, 1303, 1335, 1336), (1291, 1290, 1322, 1323), (1305, 1304, 1336, 1337), (1292, 1291, 1323, 1324), (1306, 1305, 1337, 1338), (1293, 1292, 1324, 1325), (1280, 1311, 1343, 1312), (1307, 1306, 1338, 1339), (1294, 1293, 1325, 1326), (1281, 1280, 1312, 1313), (1308, 1307, 1339, 1340), (1295, 1294, 1326, 1327), (1282, 1281, 1313, 1314), (1309, 1308, 1340, 1341), (1296, 1295, 1327, 1328), (1283, 1282, 1314, 1315), (1310, 1309, 1341, 1342), (1297, 1296, 1328, 1329), (1284, 1283, 1315, 1316), (1311, 1310, 1342, 1343), (1298, 1297, 1329, 1330), (1285, 1284, 1316, 1317), (1299, 1298, 1330, 1331), (1286, 1285, 1317, 1318), (1300, 1299, 1331, 1332), (1287, 1286, 1318, 1319), (1301, 1300, 1332, 1333), (1288, 1287, 1319, 1320), (1302, 1301, 1333, 1334), (1289, 1288, 1320, 1321), (1338, 1337, 1369, 1370), (1325, 1324, 1356, 1357), (1312, 1343, 1375, 1344), (1339, 1338, 1370, 1371), (1326, 1325, 1357, 1358), (1313, 1312, 1344, 1345), (1340, 1339, 1371, 1372), (1327, 1326, 1358, 1359), (1314, 1313, 1345, 1346), (1341, 1340, 1372, 1373), (1328, 1327, 1359, 1360), (1315, 1314, 1346, 1347), (1342, 1341, 1373, 1374), (1329, 1328, 1360, 1361), (1316, 1315, 1347, 1348), (1343, 1342, 1374, 1375), (1330, 1329, 1361, 1362), (1317, 1316, 1348, 1349), (1331, 1330, 1362, 1363), (1318, 1317, 1349, 1350), (1332, 1331, 1363, 1364), (1319, 1318, 1350, 1351), (1333, 1332, 1364, 1365), (1320, 1319, 1351, 1352), (1334, 1333, 1365, 1366), (1321, 1320, 1352, 1353), (1335, 1334, 1366, 1367), (1322, 1321, 1353, 1354), (1336, 1335, 1367, 1368), (1323, 1322, 1354, 1355), (1337, 1336, 1368, 1369), (1324, 1323, 1355, 1356), (1346, 1345, 1377, 1378), (1373, 1372, 1404, 1405), (1360, 1359, 1391, 1392), (1347, 1346, 1378, 1379), (1374, 1373, 1405, 1406), (1361, 1360, 1392, 1393), (1348, 1347, 1379, 1380), (1375, 1374, 1406, 1407), (1362, 1361, 1393, 1394), (1349, 1348, 1380, 1381), (1363, 1362, 1394, 1395), (1350, 1349, 1381, 1382), (1364, 1363, 1395, 1396), (1351, 1350, 1382, 1383), (1365, 1364, 1396, 1397), (1352, 1351, 1383, 1384), (1366, 1365, 1397, 1398), (1353, 1352, 1384, 1385), (1367, 1366, 1398, 1399), (1354, 1353, 1385, 1386), (1368, 1367, 1399, 1400), (1355, 1354, 1386, 1387), (1369, 1368, 1400, 1401), (1356, 1355, 1387, 1388), (1370, 1369, 1401, 1402), (1357, 1356, 1388, 1389), (1344, 1375, 1407, 1376), (1371, 1370, 1402, 1403), (1358, 1357, 1389, 1390), (1345, 1344, 1376, 1377), (1372, 1371, 1403, 1404), (1359, 1358, 1390, 1391), (1376, 1407, 1406, 1405, 1404, 1403, 1402, 1401, 1400, 1399, 1398, 1397, 1396, 1395, 1394, 1393, 1392, 1391, 1390, 1389, 1388, 1387, 1386, 1385, 1384, 1383, 1382, 1381, 1380, 1379, 1378, 1377), (1154, 1279, 1216), (1248, 1216, 1279), (1278, 1310, 1279), (1279, 1280, 1248), (1170, 1271, 1168), (1272, 1168, 1271), (1272, 1271, 1304), (1304, 1271, 1303), (1202, 1255, 1200), (1256, 1200, 1255), (1287, 1288, 1255), (1256, 1255, 1288), (1186, 1263, 1184), (1264, 1184, 1263), (1294, 1295, 1263), (1263, 1262, 1294)])
me_cylinder.polygons.foreach_set('material_index', [2, 2, 2, 2, 2, 2, 2, 2, 2, 2, 2, 2, 2, 2, 2, 2, 2, 2, 2, 2, 2, 2, 2, 2, 2, 2, 2, 2, 2, 2, 2, 2, 2, 0, 2, 2, 2, 2, 0, 2, 2, 2, 2, 2, 2, 2, 2, 2, 2, 2, 2, 2, 2, 2, 2, 2, 2, 2, 2, 2, 0, 1, 1, 1, 1, 1, 1, 1, 1, 1, 1, 1, 1, 1, 1, 1, 1, 1, 1, 1, 1, 1, 1, 1, 1, 1, 1, 1, 1, 1, 1, 1, 1, 1, 1, 1, 1, 1, 1, 1, 1, 1, 1, 1, 1, 1, 1, 1, 1, 1, 1, 1, 1, 1, 1, 1, 1, 1, 1, 1, 1, 1, 1, 1, 1, 1, 1, 1, 1, 1, 1, 1, 1, 1, 1, 1, 1, 1, 1, 1, 1, 1, 1, 1, 1, 1, 1, 0, 1, 1, 0, 1, 1, 1, 1, 1, 1, 1, 1, 1, 1, 1, 1, 1, 1, 1, 1, 1, 0, 0, 0, 0, 0, 0, 0, 0, 0, 0, 0, 0, 0, 0, 0, 0, 0, 0, 0, 0, 0, 0, 0, 0, 0, 0, 0, 0, 0, 0, 0, 0, 0, 0, 0, 0, 0, 0, 0, 0, 0, 0, 0, 0, 0, 0, 0, 0, 0, 0, 0, 0, 0, 1, 0, 1, 0, 1, 0, 1, 0, 1, 0, 1, 0, 1, 0, 1, 0, 1, 0, 1, 0, 1, 0, 1, 0, 1, 0, 1, 0, 1, 0, 1, 0, 1, 0, 1, 0, 1, 0, 1, 0, 1, 0, 1, 0, 1, 0, 1, 0, 1, 0, 1, 0, 1, 0, 1, 0, 1, 0, 1, 0, 0, 1, 0, 1, 1, 1, 0, 0, 0, 1, 1, 0, 1, 1, 1, 1, 1, 1, 0, 0, 0, 1, 0, 1, 1, 1, 1, 1, 1, 1, 1, 1, 1, 1, 1, 1, 1, 1, 0, 1, 1, 0, 1, 1, 1, 1, 0, 1, 1, 1, 1, 1, 0, 1, 0, 1, 1, 0, 1, 0, 1, 1, 1, 1, 1, 0, 1, 1, 1, 1, 1, 1, 1, 1, 1, 1, 1, 1, 1, 1, 1, 1, 1, 1, 1, 1, 1, 1, 1, 1, 1, 1, 1, 1, 1, 1, 1, 1, 1, 1, 1, 1, 1, 1, 1, 1, 1, 1, 1, 1, 1, 1, 1, 1, 1, 1, 1, 1, 1, 1, 1, 1, 1, 1, 1, 1, 1, 1, 1, 1, 1, 1, 1, 1, 1, 1, 1, 1, 1, 1, 1, 1, 1, 1, 1, 1, 1, 1, 1, 1, 1, 1, 1, 1, 1, 1, 1, 1, 1, 1, 1, 1, 1, 1, 1, 0, 0, 0, 0, 0, 0, 0, 0, 0, 0, 0, 0, 0, 0, 0, 0, 0, 1, 0, 1, 0, 1, 0, 1, 0, 1, 0, 1, 0, 1, 0, 1, 0, 1, 0, 1, 0, 1, 0, 1, 0, 1, 0, 1, 0, 1, 0, 1, 0, 1, 0, 1, 0, 1, 0, 1, 0, 1, 0, 1, 0, 1, 0, 1, 0, 1, 0, 1, 0, 1, 0, 1, 0, 1, 0, 1, 0, 0, 1, 0, 1, 1, 1, 0, 0, 0, 1, 1, 0, 1, 1, 1, 1, 1, 1, 0, 0, 0, 1, 0, 1, 1, 1, 1, 1, 1, 1, 1, 1, 1, 1, 1, 1, 1, 1, 0, 1, 1, 0, 1, 1, 1, 1, 0, 1, 1, 1, 1, 1, 0, 1, 0, 1, 1, 0, 1, 0, 1, 1, 1, 1, 1, 0, 1, 1, 1, 1, 1, 1, 1, 1, 1, 1, 1, 1, 1, 1, 1, 1, 1, 1, 1, 1, 1, 1, 1, 1, 1, 1, 1, 1, 1, 1, 1, 1, 1, 1, 1, 1, 1, 1, 1, 1, 1, 1, 1, 1, 1, 1, 1, 1, 1, 1, 1, 1, 1, 1, 1, 1, 1, 1, 1, 1, 1, 1, 1, 1, 1, 1, 1, 1, 1, 1, 1, 1, 1, 1, 1, 1, 1, 1, 1, 1, 1, 1, 1, 1, 1, 1, 1, 1, 1, 1, 1, 1, 1, 1, 1, 1, 1, 1, 1, 0, 0, 0, 0, 0, 0, 0, 0, 0, 0, 0, 0, 0, 0, 0, 0, 0, 1, 0, 1, 0, 1, 0, 1, 0, 1, 0, 1, 0, 1, 0, 1, 0, 1, 0, 1, 0, 1, 0, 1, 0, 1, 0, 1, 0, 1, 0, 1, 0, 1, 0, 1, 0, 1, 0, 1, 0, 1, 0, 1, 0, 1, 0, 1, 0, 1, 0, 1, 0, 1, 0, 1, 0, 1, 0, 1, 0, 0, 1, 0, 1, 1, 1, 0, 0, 0, 1, 1, 0, 1, 1, 1, 1, 1, 1, 0, 0, 0, 1, 0, 1, 1, 1, 1, 1, 1, 1, 1, 1, 1, 1, 1, 1, 1, 1, 0, 1, 1, 0, 1, 1, 1, 1, 0, 1, 1, 1, 1, 1, 0, 1, 0, 1, 1, 0, 1, 0, 1, 1, 1, 1, 1, 0, 1, 1, 1, 1, 1, 1, 1, 1, 1, 1, 1, 1, 1, 1, 1, 1, 1, 1, 1, 1, 1, 1, 1, 1, 1, 1, 1, 1, 1, 1, 1, 1, 1, 1, 1, 1, 1, 1, 1, 1, 1, 1, 1, 1, 1, 1, 1, 1, 1, 1, 1, 1, 1, 1, 1, 1, 1, 1, 1, 1, 1, 1, 1, 1, 1, 1, 1, 1, 1, 1, 1, 1, 1, 1, 1, 1, 1, 1, 1, 1, 1, 1, 1, 1, 1, 1, 1, 1, 1, 1, 1, 1, 1, 1, 1, 1, 1, 1, 1, 0, 0, 0, 0, 0, 0, 0, 0, 0, 0, 0, 0, 0, 0, 0, 0, 0, 1, 0, 1, 0, 1, 0, 1, 0, 1, 0, 1, 0, 1, 0, 1, 0, 1, 0, 1, 0, 1, 0, 1, 0, 1, 0, 1, 0, 1, 0, 1, 0, 1, 0, 1, 0, 1, 0, 1, 0, 1, 0, 1, 0, 1, 0, 1, 0, 1, 0, 1, 0, 1, 0, 1, 0, 1, 0, 1, 0, 0, 1, 0, 1, 1, 1, 0, 0, 0, 1, 1, 0, 1, 1, 1, 1, 1, 1, 0, 0, 0, 1, 0, 1, 1, 1, 1, 1, 1, 1, 1, 1, 1, 1, 1, 1, 1, 1, 0, 1, 1, 0, 1, 1, 1, 1, 0, 1, 1, 1, 1, 1, 0, 1, 0, 1, 1, 0, 1, 0, 1, 1, 1, 1, 1, 0, 1, 1, 1, 1, 1, 1, 1, 1, 1, 1, 1, 1, 1, 1, 1, 1, 1, 1, 1, 1, 1, 1, 1, 1, 1, 1, 1, 1, 1, 1, 1, 1, 1, 1, 1, 1, 1, 1, 1, 1, 1, 1, 1, 1, 1, 1, 1, 1, 1, 1, 1, 1, 1, 1, 1, 1, 1, 1, 1, 1, 1, 1, 1, 1, 1, 1, 1, 1, 1, 1, 1, 1, 1, 1, 1, 1, 1, 1, 1, 1, 1, 1, 1, 1, 1, 1, 1, 1, 1, 1, 1, 1, 1, 1, 1, 1, 1, 1, 1, 0, 0, 0, 0, 0, 0, 0, 0, 0, 0, 0, 0, 0, 0, 0, 0])
me_cylinder.materials.append(mat_metal_vert)
me_cylinder.materials.append(mat_metal_silver)
me_cylinder.materials.append(mat_metal_gold)
me_cylinder.use_remesh_preserve_volume = False
me_cylinder.use_remesh_preserve_attributes = False
me_cylinder.use_mirror_vertex_groups = False
me_cylinder.update()

# ---- objects
ob_cylinder = bpy.data.objects.new('Cylinder', me_cylinder)
ob_lamp = bpy.data.objects.new('Lamp', light_lamp)
ob_camera = bpy.data.objects.new('Camera', cam_camera)

# ---- transforms, parenting, visibility, modifiers, constraints
ob_cylinder.location = (0.0, 0.0, 0.1773)
ob_cylinder.scale = (1.85, 1.85, 0.1823)
ob_cylinder.lineart.crease_threshold = 0.0
ob_lamp.location = (4.076, 1.005, 5.904)
ob_lamp.rotation_euler = (0.6503, 0.05522, 1.866)
ob_lamp.lock_rotations_4d = False
ob_lamp.empty_display_type = 'ARROWS'
ob_lamp.color = (0.0, 0.0, 0.0, 0.0)
ob_lamp.lineart.crease_threshold = 0.0
ob_camera.location = (7.481, -6.508, 5.344)
ob_camera.rotation_euler = (1.109, 0.0, 0.8149)
ob_camera.lock_rotations_4d = False
ob_camera.empty_display_type = 'ARROWS'
ob_camera.color = (0.0, 0.0, 0.0, 0.0)
ob_camera.display_type = 'WIRE'
ob_camera.lineart.crease_threshold = 0.0

# ---- collection membership
col_collection_1.objects.link(ob_cylinder)
col_collection_1.objects.link(ob_lamp)
col_collection_1.objects.link(ob_camera)

# ---- scene / render settings (as saved in the file)
scene.camera = ob_camera
scene.frame_start = 1; scene.frame_end = 250; scene.frame_set(1)
scene.render.engine = 'BLENDER_EEVEE_NEXT'
scene.render.resolution_percentage = 50
scene.render.dither_intensity = 0.0
scene.cycles.use_denoising = False
scene.cycles.samples = 128
scene.cycles.sampling_pattern = 'TABULATED_SOBOL'
scene.cycles.use_adaptive_sampling = False
scene.cycles.use_light_tree = False
scene.cycles.blur_glossy = 0.0
scene.cycles.sample_clamp_indirect = 0.0
scene.view_settings.view_transform = 'Standard'
bpy.context.view_layer.update()
